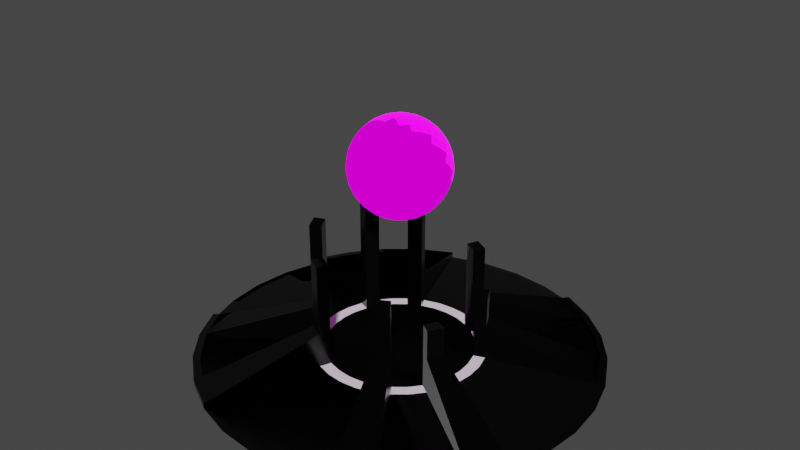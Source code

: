 # Source: base.blend  (saved by Blender 2.82.7; exported with 4.5.12 LTS)
import bpy
from mathutils import Matrix  # noqa: F401  (used for matrix-valued properties, if any)

bpy.ops.wm.read_factory_settings(use_empty=True)
scene = bpy.context.scene
scene.name = 'Scene'

# ---- images (referenced by path relative to the original .blend; pixels are not part of the script)
import os
ASSET_DIR = os.environ.get("B2B_ASSET_DIR", "")  # directory of the original .blend (textures are referenced by path, not embedded)
HERE = os.path.dirname(os.path.abspath(__file__))  # packed textures are extracted next to this script under _unpacked/

def load_image(name, relpath, width, height, colorspace="sRGB"):
    """Load a texture the original file referenced (path relative to the .blend, or extracted next to this script)."""
    p = next((c for c in (os.path.join(HERE, relpath), os.path.join(ASSET_DIR, relpath)) if relpath and os.path.exists(c)), "")
    if p:
        img = bpy.data.images.load(p, check_existing=True)
        img.name = name
    else:  # same state as the original file: an image datablock whose file is absent (Cycles renders it pink)
        img = bpy.data.images.new(name, width, height)
        img.source = "FILE"
        img.filepath = "//" + (relpath or name)
    img.colorspace_settings.name = colorspace
    return img
img_rsz_albedo_jpg = load_image('rsz_albedo.jpg', 'stone_wall/rsz_albedo.jpg', 1024, 1024, 'sRGB')
img_rsz_ambient_occlusion_jpg = load_image('rsz_ambient_occlusion.jpg', 'stone_wall/rsz_ambient_occlusion.jpg', 1024, 1024, 'Non-Color')
img_rsz_roughness_jpg = load_image('rsz_roughness.jpg', 'stone_wall/rsz_roughness.jpg', 1024, 1024, 'Non-Color')
img_rsz_normal_jpg = load_image('rsz_normal.jpg', 'stone_wall/rsz_normal.jpg', 1024, 1024, 'Non-Color')
img_rsz_albedo_jpg_001 = load_image('rsz_albedo.jpg.001', 'damaged_wall/rsz_albedo.jpg', 1024, 1024, 'sRGB')
img_rsz_ambient_occlusion_jpg_001 = load_image('rsz_ambient_occlusion.jpg.001', 'damaged_wall/rsz_ambient_occlusion.jpg', 1024, 1024, 'Non-Color')
img_rsz_roughness_jpg_001 = load_image('rsz_roughness.jpg.001', 'damaged_wall/rsz_roughness.jpg', 1024, 1024, 'Non-Color')
img_rsz_normal_jpg_001 = load_image('rsz_normal.jpg.001', 'damaged_wall/rsz_normal.jpg', 1024, 1024, 'Non-Color')
img_albedo_jpg = load_image('Albedo.jpg', 'lava/Albedo.jpg', 1024, 1024, 'sRGB')
img_emissive_jpg = load_image('Emissive.jpg', 'lava/Emissive.jpg', 1024, 1024, 'Non-Color')
img_ambient_occlusion_jpg = load_image('Ambient Occlusion.jpg', 'lava/Ambient Occlusion.jpg', 1024, 1024, 'Non-Color')
img_roughness_jpg = load_image('Roughness.jpg', 'lava/Roughness.jpg', 1024, 1024, 'Non-Color')
img_normal_jpg = load_image('Normal.jpg', 'lava/Normal.jpg', 1024, 1024, 'Non-Color')

# ---- materials (node trees are filled in below, after node groups)
mat_mat_stone_wall = bpy.data.materials.new('Mat Stone Wall')
mat_mat_stone_wall.use_transparent_shadow = False
mat_mat_damaged_wall = bpy.data.materials.new('Mat Damaged Wall')
mat_mat_damaged_wall.use_transparent_shadow = False
mat_mat_sphere_shine = bpy.data.materials.new('Mat Sphere Shine')
mat_mat_sphere_shine.use_transparent_shadow = False

# ---- material node trees
mat_mat_stone_wall.use_nodes = True; mat_mat_stone_wall.node_tree.nodes.clear()
_N = mat_mat_stone_wall.node_tree.nodes; _L = mat_mat_stone_wall.node_tree.links
n0 = _N.new('ShaderNodeOutputMaterial'); n0.name = 'Material Output'; n0.location = (300, 300)
n1 = _N.new('ShaderNodeTexImage'); n1.name = 'Image Texture'; n1.location = (-704, 309)
n1.image = img_rsz_albedo_jpg
n2 = _N.new('ShaderNodeUVMap'); n2.name = 'UV Map'; n2.location = (-973, 303)
n2.uv_map = 'UVMap'
n3 = _N.new('ShaderNodeTexImage'); n3.name = 'Image Texture.002'; n3.location = (-691, 27)
n3.image = img_rsz_ambient_occlusion_jpg
n4 = _N.new('ShaderNodeBsdfPrincipled'); n4.name = 'Principled BSDF'; n4.location = (10, 300)
n4.distribution = 'GGX'
n4.subsurface_method = 'BURLEY'
n4.inputs[3].default_value = 1.45
n4.inputs[27].default_value = (0.0, 0.0, 0.0, 1.0)
n4.inputs[28].default_value = 1.0
n5 = _N.new('ShaderNodeTexImage'); n5.name = 'Image Texture.003'; n5.location = (-689, -288)
n5.image = img_rsz_roughness_jpg
n6 = _N.new('ShaderNodeTexImage'); n6.name = 'Image Texture.001'; n6.location = (-973, -692)
n6.image = img_rsz_normal_jpg
n7 = _N.new('ShaderNodeNormalMap'); n7.name = 'Normal Map'; n7.location = (-582, -637)
n7.uv_map = 'UVMap'
n7.inputs[0].default_value = 3.0
n8 = _N.new('ShaderNodeDisplacement'); n8.name = 'Displacement'; n8.location = (-255, -437)
n8.inputs[2].default_value = 1.0
_L.new(n4.outputs[0], n0.inputs[0])
_L.new(n2.outputs[0], n1.inputs[0])
_L.new(n1.outputs[0], n4.inputs[0])
_L.new(n2.outputs[0], n6.inputs[0])
_L.new(n6.outputs[0], n7.inputs[1])
_L.new(n7.outputs[0], n8.inputs[3])
_L.new(n2.outputs[0], n3.inputs[0])
_L.new(n3.outputs[0], n4.inputs[13])
_L.new(n2.outputs[0], n5.inputs[0])
_L.new(n5.outputs[0], n4.inputs[2])
_L.new(n8.outputs[0], n4.inputs[5])
n0.is_active_output = True
mat_mat_damaged_wall.use_nodes = True; mat_mat_damaged_wall.node_tree.nodes.clear()
_N = mat_mat_damaged_wall.node_tree.nodes; _L = mat_mat_damaged_wall.node_tree.links
n0 = _N.new('ShaderNodeOutputMaterial'); n0.name = 'Material Output'; n0.location = (29, 103)
n1 = _N.new('ShaderNodeTexImage'); n1.name = 'Image Texture'; n1.location = (-975, 111)
n1.image = img_rsz_albedo_jpg_001
n2 = _N.new('ShaderNodeTexImage'); n2.name = 'Image Texture.002'; n2.location = (-962, -170)
n2.image = img_rsz_ambient_occlusion_jpg_001
n3 = _N.new('ShaderNodeBsdfPrincipled'); n3.name = 'Principled BSDF'; n3.location = (-261, 103)
n3.distribution = 'GGX'
n3.subsurface_method = 'BURLEY'
n3.inputs[3].default_value = 1.45
n3.inputs[27].default_value = (0.0, 0.0, 0.0, 1.0)
n3.inputs[28].default_value = 1.0
n4 = _N.new('ShaderNodeTexImage'); n4.name = 'Image Texture.003'; n4.location = (-960, -485)
n4.image = img_rsz_roughness_jpg_001
n5 = _N.new('ShaderNodeTexImage'); n5.name = 'Image Texture.001'; n5.location = (-1244, -889)
n5.image = img_rsz_normal_jpg_001
n6 = _N.new('ShaderNodeNormalMap'); n6.name = 'Normal Map'; n6.location = (-854, -834)
n6.uv_map = 'UVMap'
n6.inputs[0].default_value = 3.0
n7 = _N.new('ShaderNodeDisplacement'); n7.name = 'Displacement'; n7.location = (-526, -634)
n7.inputs[2].default_value = 1.0
n8 = _N.new('ShaderNodeUVMap'); n8.name = 'UV Map'; n8.location = (-1733, -223)
n8.uv_map = 'UVMap'
_L.new(n3.outputs[0], n0.inputs[0])
_L.new(n8.outputs[0], n1.inputs[0])
_L.new(n1.outputs[0], n3.inputs[0])
_L.new(n8.outputs[0], n5.inputs[0])
_L.new(n5.outputs[0], n6.inputs[1])
_L.new(n6.outputs[0], n7.inputs[3])
_L.new(n8.outputs[0], n2.inputs[0])
_L.new(n2.outputs[0], n3.inputs[13])
_L.new(n8.outputs[0], n4.inputs[0])
_L.new(n4.outputs[0], n3.inputs[2])
_L.new(n7.outputs[0], n3.inputs[5])
n0.is_active_output = True
mat_mat_sphere_shine.use_nodes = True; mat_mat_sphere_shine.node_tree.nodes.clear()
_N = mat_mat_sphere_shine.node_tree.nodes; _L = mat_mat_sphere_shine.node_tree.links
n0 = _N.new('ShaderNodeOutputMaterial'); n0.name = 'Material Output'; n0.location = (300, 300)
n1 = _N.new('ShaderNodeTexImage'); n1.name = 'Image Texture'; n1.location = (-624, 779)
n1.image = img_albedo_jpg
n2 = _N.new('ShaderNodeUVMap'); n2.name = 'UV Map'; n2.location = (-1507, 261)
n2.uv_map = 'UVMap'
n3 = _N.new('ShaderNodeTexImage'); n3.name = 'Image Texture.003'; n3.location = (-954, -15)
n3.image = img_emissive_jpg
n4 = _N.new('ShaderNodeTexImage'); n4.name = 'Image Texture.001'; n4.location = (-849, 416)
n4.image = img_ambient_occlusion_jpg
n5 = _N.new('ShaderNodeTexImage'); n5.name = 'Image Texture.002'; n5.location = (-504, 230)
n5.image = img_roughness_jpg
n6 = _N.new('ShaderNodeBsdfPrincipled'); n6.name = 'Principled BSDF'; n6.location = (53, 300)
n6.width = 197
n6.distribution = 'GGX'
n6.subsurface_method = 'BURLEY'
n6.inputs[3].default_value = 1.45
n6.inputs[18].default_value = 1.0
n6.inputs[28].default_value = 1.0
n7 = _N.new('ShaderNodeDisplacement'); n7.name = 'Displacement'; n7.location = (-298, -246)
n7.inputs[0].default_value = 0.1
n7.inputs[1].default_value = 1.0
n7.inputs[2].default_value = 1.0
n8 = _N.new('ShaderNodeTexImage'); n8.name = 'Image Texture.005'; n8.location = (-958, -300)
n8.image = img_normal_jpg
n9 = _N.new('ShaderNodeNormalMap'); n9.name = 'Normal Map.001'; n9.location = (-582, -318)
n9.space = 'OBJECT'
n9.uv_map = 'UVMap'
_L.new(n6.outputs[0], n0.inputs[0])
_L.new(n2.outputs[0], n1.inputs[0])
_L.new(n1.outputs[0], n6.inputs[0])
_L.new(n2.outputs[0], n4.inputs[0])
_L.new(n2.outputs[0], n5.inputs[0])
_L.new(n2.outputs[0], n3.inputs[0])
_L.new(n2.outputs[0], n8.inputs[0])
_L.new(n5.outputs[0], n6.inputs[2])
_L.new(n8.outputs[0], n9.inputs[1])
_L.new(n7.outputs[0], n6.inputs[5])
_L.new(n3.outputs[0], n6.inputs[27])
_L.new(n9.outputs[0], n7.inputs[3])
n0.is_active_output = True

# ---- world
world_world = bpy.data.worlds.new('World'); scene.world = world_world
world_world.use_nodes = True; world_world.node_tree.nodes.clear()
_N = world_world.node_tree.nodes; _L = world_world.node_tree.links
n0 = _N.new('ShaderNodeOutputWorld'); n0.name = 'World Output'; n0.location = (300, 300)
n1 = _N.new('ShaderNodeBackground'); n1.name = 'Background'; n1.location = (10, 300)
n1.inputs[0].default_value = (0.05088, 0.05088, 0.05088, 1.0)
_L.new(n1.outputs[0], n0.inputs[0])
n0.is_active_output = True
world_world.color = (0.05088, 0.05088, 0.05088)
world_world.use_sun_shadow = False
world_world.sun_shadow_jitter_overblur = 0.0

# ---- meshes
me_root = bpy.data.meshes.new('Root')
me_root.from_pydata([(0.0, 2.632, -0.06571), (1.656e-07, 1.118, 0.05854), (0.5135, 2.582, -0.06571), (0.2181, 1.097, 0.05854), (1.007, 2.432, -0.06571), (0.4279, 1.033, 0.05854), (1.462, 2.189, -0.06571), (0.6212, 0.9296, 0.05854), (1.861, 1.861, -0.06571), (0.7906, 0.7906, 0.05854), (2.189, 1.462, -0.06571), (0.9296, 0.6212, 0.05854), (2.432, 1.007, -0.06571), (1.033, 0.4279, 0.05854), (2.582, 0.5135, -0.06571), (1.097, 0.2181, 0.05854), (2.632, 1.987e-07, -0.06571), (1.118, 5.551e-07, 0.05854), (2.582, -0.5135, -0.06571), (1.097, -0.2181, 0.05854), (2.432, -1.007, -0.06571), (1.033, -0.4279, 0.05854), (2.189, -1.462, -0.06571), (0.9296, -0.6212, 0.05854), (1.861, -1.861, -0.06571), (0.7906, -0.7906, 0.05854), (1.462, -2.189, -0.06571), (0.6212, -0.9296, 0.05854), (1.007, -2.432, -0.06571), (0.4279, -1.033, 0.05854), (0.5135, -2.582, -0.06571), (0.2181, -1.097, 0.05854), (-8.577e-07, -2.632, -0.06571), (-1.987e-07, -1.118, 0.05854), (-0.5135, -2.582, -0.06571), (-0.2181, -1.097, 0.05854), (-1.007, -2.432, -0.06571), (-0.4279, -1.033, 0.05854), (-1.462, -2.189, -0.06571), (-0.6212, -0.9296, 0.05854), (-1.861, -1.861, -0.06571), (-0.7906, -0.7906, 0.05854), (-2.189, -1.462, -0.06571), (-0.9296, -0.6212, 0.05854), (-2.432, -1.007, -0.06571), (-1.033, -0.4279, 0.05854), (-2.582, -0.5135, -0.06571), (-1.097, -0.2181, 0.05854), (-2.632, 2.542e-06, -0.06571), (-1.118, 1.55e-06, 0.05854), (-2.582, 0.5135, -0.06571), (-1.097, 0.2181, 0.05854), (-2.432, 1.007, -0.06571), (-1.033, 0.4279, 0.05854), (-2.189, 1.462, -0.06571), (-0.9296, 0.6212, 0.05854), (-1.861, 1.861, -0.06571), (-0.7906, 0.7906, 0.05854), (-1.462, 2.189, -0.06571), (-0.6212, 0.9296, 0.05854), (-1.007, 2.432, -0.06571), (-0.4279, 1.033, 0.05854), (-0.5135, 2.582, -0.06571), (-0.2181, 1.097, 0.05854), (0.1884, 0.9472, 0.05854), (1.837e-07, 0.9658, 0.05854), (0.3696, 0.8922, 0.05854), (0.5365, 0.803, 0.05854), (0.6829, 0.6829, 0.05854), (0.803, 0.5365, 0.05854), (0.8922, 0.3696, 0.05854), (0.9472, 0.1884, 0.05854), (0.9658, 5.893e-07, 0.05854), (0.9472, -0.1884, 0.05854), (0.8922, -0.3696, 0.05854), (0.803, -0.5365, 0.05854), (0.6829, -0.6829, 0.05854), (0.5365, -0.803, 0.05854), (0.3696, -0.8922, 0.05854), (0.1884, -0.9472, 0.05854), (-1.309e-07, -0.9658, 0.05854), (-0.1884, -0.9472, 0.05854), (-0.3696, -0.8922, 0.05854), (-0.5365, -0.803, 0.05854), (-0.6829, -0.6829, 0.05854), (-0.803, -0.5365, 0.05854), (-0.8922, -0.3696, 0.05854), (-0.9472, -0.1884, 0.05854), (-0.9658, 1.449e-06, 0.05854), (-0.9472, 0.1884, 0.05854), (-0.8922, 0.3696, 0.05854), (-0.803, 0.5365, 0.05854), (-0.6829, 0.6829, 0.05854), (-0.5365, 0.803, 0.05854), (-0.3696, 0.8922, 0.05854), (-0.1884, 0.9472, 0.05854), (1.104e-08, 2.535, -0.05093), (0.4945, 2.486, -0.05093), (0.97, 2.342, -0.05093), (1.408, 2.107, -0.05093), (1.792, 1.792, -0.05093), (2.107, 1.408, -0.05093), (2.342, 0.97, -0.05093), (2.486, 0.4945, -0.05093), (2.535, 2.228e-07, -0.05093), (2.486, -0.4945, -0.05093), (2.342, -0.97, -0.05093), (2.107, -1.408, -0.05093), (1.792, -1.792, -0.05093), (1.408, -2.107, -0.05093), (0.97, -2.342, -0.05093), (0.4945, -2.486, -0.05093), (-8.149e-07, -2.535, -0.05093), (-0.4945, -2.486, -0.05093), (-0.97, -2.342, -0.05093), (-1.408, -2.107, -0.05093), (-1.792, -1.792, -0.05093), (-2.107, -1.408, -0.05093), (-2.342, -0.97, -0.05093), (-2.486, -0.4945, -0.05093), (-2.535, 2.479e-06, -0.05093), (-2.486, 0.4945, -0.05093), (-2.342, 0.97, -0.05093), (-2.107, 1.408, -0.05093), (-1.792, 1.792, -0.05093), (-1.408, 2.107, -0.05093), (-0.97, 2.342, -0.05093), (-0.4945, 2.486, -0.05093), (0.97, 2.342, 0.02828), (1.007, 2.432, 0.0135), (1.462, 2.189, 0.0135), (0.6212, 0.9296, 0.5201), (0.4279, 1.033, 0.5201), (1.408, 2.107, 0.02828), (1.861, 1.861, 0.0135), (1.792, 1.792, 0.02828), (2.189, 1.462, 0.0135), (2.107, 1.408, 0.02828), (2.432, 1.007, 0.0135), (1.033, 0.4279, 0.5201), (0.9296, 0.6212, 0.5201), (2.342, 0.97, 0.02828), (2.342, -0.97, 0.02828), (2.432, -1.007, 0.0135), (2.189, -1.462, 0.0135), (0.9296, -0.6212, 0.5201), (1.033, -0.4279, 0.5201), (2.107, -1.408, 0.02828), (1.861, -1.861, 0.0135), (1.792, -1.792, 0.02828), (1.462, -2.189, 0.0135), (1.408, -2.107, 0.02828), (1.007, -2.432, 0.0135), (0.4279, -1.033, 0.5201), (0.6212, -0.9296, 0.5201), (0.97, -2.342, 0.02828), (-0.97, -2.342, 0.02828), (-1.007, -2.432, 0.0135), (-1.462, -2.189, 0.0135), (-0.6212, -0.9296, 0.5201), (-0.4279, -1.033, 0.5201), (-1.408, -2.107, 0.02828), (-1.861, -1.861, 0.0135), (-1.792, -1.792, 0.02828), (-2.189, -1.462, 0.0135), (-2.107, -1.408, 0.02828), (-2.432, -1.007, 0.0135), (-1.033, -0.4279, 0.5201), (-0.9296, -0.6212, 0.5201), (-2.342, -0.97, 0.02828), (-2.342, 0.97, 0.02828), (-2.432, 1.007, 0.0135), (-2.189, 1.462, 0.0135), (-0.9296, 0.6212, 0.5201), (-1.033, 0.4279, 0.5201), (-2.107, 1.408, 0.02828), (-1.861, 1.861, 0.0135), (-1.792, 1.792, 0.02828), (-1.462, 2.189, 0.0135), (-1.408, 2.107, 0.02828), (-1.007, 2.432, 0.0135), (-0.4279, 1.033, 0.5201), (-0.6212, 0.9296, 0.5201), (-0.97, 2.342, 0.02828), (0.5365, 0.803, 0.5201), (0.3696, 0.8922, 0.5201), (0.8922, 0.3696, 0.5201), (0.803, 0.5365, 0.5201), (0.803, -0.5365, 0.5201), (0.8922, -0.3696, 0.5201), (0.3696, -0.8922, 0.5201), (0.5365, -0.803, 0.5201), (-0.5365, -0.803, 0.5201), (-0.3696, -0.8922, 0.5201), (-0.8922, -0.3696, 0.5201), (-0.803, -0.5365, 0.5201), (-0.803, 0.5365, 0.5201), (-0.8922, 0.3696, 0.5201), (-0.3696, 0.8922, 0.5201), (-0.5365, 0.803, 0.5201), (0.6212, 0.9296, 1.264), (0.4279, 1.033, 1.264), (1.033, 0.4279, 0.9159), (0.9296, 0.6212, 0.9159), (0.9296, -0.6212, 0.9159), (1.033, -0.4279, 0.9159), (0.4279, -1.033, 1.264), (0.6212, -0.9296, 1.264), (-0.6212, -0.9296, 1.454), (-0.4279, -1.033, 1.454), (-1.033, -0.4279, 1.696), (-0.9296, -0.6212, 1.696), (-0.9296, 0.6212, 1.696), (-1.033, 0.4279, 1.696), (-0.4279, 1.033, 1.454), (-0.6212, 0.9296, 1.454), (0.5365, 0.803, 1.264), (0.3696, 0.8922, 1.264), (0.8922, 0.3696, 0.9159), (0.803, 0.5365, 0.9159), (0.803, -0.5365, 0.9159), (0.8922, -0.3696, 0.9159), (0.3696, -0.8922, 1.264), (0.5365, -0.803, 1.264), (-0.5365, -0.803, 1.454), (-0.3696, -0.8922, 1.454), (-0.8922, -0.3696, 1.696), (-0.803, -0.5365, 1.696), (-0.803, 0.5365, 1.696), (-0.8922, 0.3696, 1.696), (-0.3696, 0.8922, 1.454), (-0.5365, 0.803, 1.454)], [], [(96, 1, 3, 97), (97, 3, 5, 98), (123, 124, 177, 175), (99, 7, 9, 100), (100, 9, 11, 101), (85, 86, 194, 195), (102, 13, 15, 103), (103, 15, 17, 104), (104, 17, 19, 105), (105, 19, 21, 106), (91, 55, 173, 196), (107, 23, 25, 108), (108, 25, 27, 109), (44, 42, 164, 166), (110, 29, 31, 111), (111, 31, 33, 112), (112, 33, 35, 113), (113, 35, 37, 114), (124, 125, 179, 177), (115, 39, 41, 116), (116, 41, 43, 117), (126, 60, 180, 183), (118, 45, 47, 119), (119, 47, 49, 120), (120, 49, 51, 121), (121, 51, 53, 122), (37, 82, 193, 160), (123, 55, 57, 124), (124, 57, 59, 125), (26, 24, 148, 150), (35, 33, 80, 81), (126, 61, 63, 127), (127, 63, 1, 96), (0, 2, 4, 6, 8, 10, 12, 14, 16, 18, 20, 22, 24, 26, 28, 30, 32, 34, 36, 38, 40, 42, 44, 46, 48, 50, 52, 54, 56, 58, 60, 62), (64, 65, 95, 94, 93, 92, 91, 90, 89, 88, 87, 86, 85, 84, 83, 82, 81, 80, 79, 78, 77, 76, 75, 74, 73, 72, 71, 70, 69, 68, 67, 66), (53, 51, 89, 90), (9, 7, 67, 68), (27, 25, 76, 77), (99, 100, 135, 133), (63, 61, 94, 95), (19, 17, 72, 73), (37, 35, 81, 82), (8, 6, 130, 134), (11, 9, 68, 69), (60, 58, 178, 180), (47, 45, 86, 87), (3, 1, 65, 64), (1, 63, 95, 65), (21, 19, 73, 74), (100, 101, 137, 135), (57, 55, 91, 92), (82, 83, 192, 193), (31, 29, 78, 79), (49, 47, 87, 88), (5, 3, 64, 66), (13, 102, 141, 139), (41, 39, 83, 84), (59, 57, 92, 93), (15, 13, 70, 71), (33, 31, 79, 80), (51, 49, 88, 89), (42, 40, 162, 164), (25, 23, 75, 76), (43, 41, 84, 85), (101, 11, 140, 137), (17, 15, 71, 72), (62, 127, 96, 0), (60, 126, 127, 62), (24, 22, 144, 148), (94, 61, 181, 198), (6, 4, 129, 130), (61, 126, 183, 181), (50, 121, 122, 52), (48, 120, 121, 50), (46, 119, 120, 48), (44, 118, 119, 46), (58, 56, 176, 178), (86, 45, 167, 194), (4, 98, 128, 129), (7, 99, 133, 131), (34, 113, 114, 36), (32, 112, 113, 34), (30, 111, 112, 32), (28, 110, 111, 30), (40, 38, 158, 162), (125, 59, 182, 179), (43, 85, 195, 168), (98, 5, 132, 128), (18, 105, 106, 20), (16, 104, 105, 18), (14, 103, 104, 16), (12, 102, 103, 14), (22, 20, 143, 144), (77, 78, 190, 191), (27, 77, 191, 154), (20, 106, 142, 143), (2, 97, 98, 4), (0, 96, 97, 2), (128, 132, 131, 133), (137, 140, 139, 141), (142, 146, 145, 147), (151, 154, 153, 155), (156, 160, 159, 161), (165, 168, 167, 169), (170, 174, 173, 175), (179, 182, 181, 183), (145, 146, 205, 204), (184, 131, 200, 216), (188, 145, 204, 220), (174, 197, 229, 213), (132, 185, 217, 201), (199, 198, 230, 231), (159, 160, 209, 208), (186, 139, 202, 218), (178, 179, 183, 180), (176, 177, 179, 178), (172, 175, 177, 176), (171, 170, 175, 172), (164, 165, 169, 166), (162, 163, 165, 164), (158, 161, 163, 162), (157, 156, 161, 158), (150, 151, 155, 152), (148, 149, 151, 150), (144, 147, 149, 148), (143, 142, 147, 144), (136, 137, 141, 138), (134, 135, 137, 136), (130, 133, 135, 134), (129, 128, 133, 130), (106, 21, 146, 142), (10, 8, 134, 136), (11, 69, 187, 140), (118, 44, 166, 169), (23, 107, 147, 145), (28, 26, 150, 152), (78, 29, 153, 190), (109, 27, 154, 151), (110, 28, 152, 155), (12, 10, 136, 138), (29, 110, 155, 153), (90, 91, 196, 197), (102, 12, 138, 141), (21, 74, 189, 146), (83, 39, 159, 192), (66, 67, 184, 185), (116, 117, 165, 163), (93, 94, 198, 199), (115, 116, 163, 161), (114, 37, 160, 156), (70, 13, 139, 186), (39, 115, 161, 159), (69, 70, 186, 187), (117, 43, 168, 165), (5, 66, 185, 132), (45, 118, 169, 167), (75, 23, 145, 188), (52, 122, 170, 171), (53, 90, 197, 174), (54, 52, 171, 172), (59, 93, 199, 182), (67, 7, 131, 184), (74, 75, 188, 189), (108, 109, 151, 149), (36, 114, 156, 157), (107, 108, 149, 147), (122, 53, 174, 170), (38, 36, 157, 158), (56, 54, 172, 176), (55, 123, 175, 173), (210, 211, 227, 226), (212, 213, 229, 228), (206, 207, 223, 222), (208, 209, 225, 224), (202, 203, 219, 218), (204, 205, 221, 220), (200, 201, 217, 216), (214, 215, 231, 230), (182, 199, 231, 215), (154, 191, 223, 207), (168, 195, 227, 211), (181, 182, 215, 214), (131, 132, 201, 200), (194, 167, 210, 226), (198, 181, 214, 230), (185, 184, 216, 217), (167, 168, 211, 210), (160, 193, 225, 209), (187, 186, 218, 219), (196, 173, 212, 228), (189, 188, 220, 221), (140, 187, 219, 203), (153, 154, 207, 206), (191, 190, 222, 223), (190, 153, 206, 222), (193, 192, 224, 225), (173, 174, 213, 212), (146, 189, 221, 205), (195, 194, 226, 227), (139, 140, 203, 202), (192, 159, 208, 224), (197, 196, 228, 229)])
me_root.polygons.foreach_set('material_index', [0, 0, 1, 0, 0, 1, 0, 0, 0, 0, 1, 0, 0, 1, 0, 0, 0, 0, 1, 0, 0, 1, 0, 0, 0, 0, 1, 0, 0, 1, 2, 0, 0, 1, 0, 2, 2, 2, 1, 2, 2, 2, 1, 2, 1, 2, 2, 2, 2, 1, 2, 1, 2, 2, 2, 1, 2, 2, 2, 2, 2, 1, 2, 2, 1, 2, 0, 0, 1, 1, 1, 1, 0, 0, 0, 0, 1, 1, 1, 1, 0, 0, 0, 0, 1, 1, 1, 1, 0, 0, 0, 0, 1, 1, 1, 1, 0, 0, 1, 1, 1, 1, 1, 1, 1, 1, 1, 1, 1, 1, 1, 1, 1, 1, 1, 1, 1, 1, 1, 1, 1, 1, 1, 1, 1, 1, 1, 1, 1, 1, 1, 1, 1, 1, 1, 1, 1, 1, 1, 1, 1, 1, 1, 1, 1, 1, 1, 1, 1, 1, 1, 1, 1, 1, 1, 1, 1, 1, 1, 1, 1, 1, 1, 1, 1, 1, 1, 1, 1, 1, 1, 1, 1, 1, 1, 1, 1, 1, 1, 1, 1, 1, 1, 1, 1, 1, 1, 1, 1, 1, 1, 1, 1, 1, 1, 1, 1, 1, 1, 1, 1, 1])
_uv = me_root.uv_layers.new(name='UVMap')
_uv.uv.foreach_set('vector', [0.1387, 0.4976, 0.872, 0.4976, 0.8831, 0.6034, 0.164, 0.7373, 0.164, 0.7373, 0.8831, 0.6034, 0.9161, 0.705, 0.2386, 0.9679, 2.875, -1.896, 2.875, -0.4616, 2.639, -0.4616, 2.639, -1.896, 0.8626, 0.03942, 0.6595, 0.9959, 0.4992, 0.9811, 0.4992, 0.005896, 0.4992, 0.005896, 0.4992, 0.9811, 0.3388, 0.9959, 0.1357, 0.03942, -1.655, -1.888, -1.132, -1.888, -1.132, -0.6062, -1.655, -0.6062, 0.2407, 0.02869, 0.9181, 0.2915, 0.8852, 0.3932, 0.166, 0.2592, 0.166, 0.2592, 0.8852, 0.3932, 0.8741, 0.499, 0.1408, 0.499, 0.1408, 0.499, 0.8741, 0.499, 0.8852, 0.6047, 0.166, 0.7387, 0.166, 0.7387, 0.8852, 0.6047, 0.9181, 0.7064, 0.2407, 0.9692, -1.075, -1.587, -0.6899, -1.587, -0.6899, -0.3051, -1.075, -0.3051, 0.8636, 0.04046, 0.6605, 0.997, 0.5001, 0.9822, 0.5001, 0.00693, 0.5001, 0.00693, 0.5001, 0.9822, 0.3398, 0.997, 0.1367, 0.04046, 1.829, -1.932, 1.829, -0.8025, 1.648, -0.8025, 1.648, -1.932, 0.2405, 0.0291, 0.9179, 0.2919, 0.885, 0.3936, 0.1658, 0.2596, 0.1658, 0.2596, 0.885, 0.3936, 0.8739, 0.4994, 0.1406, 0.4994, 0.1406, 0.4994, 0.8739, 0.4994, 0.885, 0.6051, 0.1658, 0.7391, 0.1658, 0.7391, 0.885, 0.6051, 0.9179, 0.7068, 0.2405, 0.9696, 2.875, -0.4616, 2.875, 1.017, 2.639, 1.017, 2.639, -0.4616, 0.8633, 0.03818, 0.6602, 0.9947, 0.4999, 0.9799, 0.4999, 0.004648, 0.4999, 0.004648, 0.4999, 0.9799, 0.3395, 0.9947, 0.1364, 0.03818, 2.67, 2.689, 2.691, 2.955, 2.475, 2.938, 2.455, 2.673, 0.2402, 0.02859, 0.9177, 0.2914, 0.8847, 0.3931, 0.1655, 0.2591, 0.1655, 0.2591, 0.8847, 0.3931, 0.8736, 0.4988, 0.1403, 0.4988, 0.1403, 0.4988, 0.8736, 0.4988, 0.8847, 0.6046, 0.1655, 0.7386, 0.1655, 0.7386, 0.8847, 0.6046, 0.9177, 0.7063, 0.2402, 0.9691, -0.4801, 0.6407, -0.7011, 0.4417, 0.003065, -0.3436, 0.2241, -0.1446, 0.863, 0.04066, 0.6599, 0.9972, 0.4995, 0.9824, 0.4995, 0.007134, 0.4995, 0.007134, 0.4995, 0.9824, 0.3392, 0.9972, 0.1361, 0.04066, 2.52, 1.641, 2.52, 0.4151, 2.708, 0.4151, 2.708, 1.641, 2.714, 2.262, 2.558, 2.262, 2.558, 2.414, 2.714, 2.414, 0.2386, 0.02735, 0.9161, 0.2902, 0.8831, 0.3919, 0.164, 0.2579, 0.164, 0.2579, 0.8831, 0.3919, 0.872, 0.4976, 0.1387, 0.4976, -2.643, 1.113, -2.942, 0.6767, -3.147, 0.1915, -3.252, -0.3235, -3.252, -0.8486, -3.147, -1.364, -2.942, -1.849, -2.643, -2.285, -2.263, -2.657, -1.817, -2.949, -1.321, -3.15, -0.7939, -3.252, -0.2568, -3.252, 0.27, -3.15, 0.7662, -2.949, 1.213, -2.657, 1.593, -2.285, 1.891, -1.849, 2.097, -1.364, 2.201, -0.8487, 2.201, -0.3235, 2.097, 0.1915, 1.891, 0.6767, 1.593, 1.113, 1.213, 1.485, 0.7662, 1.776, 0.27, 1.977, -0.2568, 2.08, -0.7939, 2.08, -1.321, 1.977, -1.817, 1.776, -2.263, 1.485, 0.1762, 0.1158, 0.2588, 0.06407, 0.3506, 0.02846, 0.4481, 0.0103, 0.5474, 0.0103, 0.6449, 0.02846, 0.7367, 0.06407, 0.8193, 0.1158, 0.8895, 0.1816, 0.9447, 0.259, 0.9827, 0.3449, 1.002, 0.4362, 1.002, 0.5293, 0.9828, 0.6205, 0.9447, 0.7065, 0.8895, 0.7839, 0.8193, 0.8497, 0.7367, 0.9014, 0.6449, 0.937, 0.5474, 0.9552, 0.4481, 0.9552, 0.3506, 0.937, 0.2588, 0.9014, 0.1762, 0.8497, 0.1059, 0.7839, 0.05073, 0.7065, 0.01271, 0.6205, -0.006674, 0.5293, -0.006674, 0.4362, 0.01271, 0.3449, 0.05073, 0.259, 0.1059, 0.1816, 2.885, 2.095, 2.729, 2.095, 2.729, 2.247, 2.885, 2.247, 2.714, 2.095, 2.558, 2.095, 2.558, 2.247, 2.714, 2.247, 3.227, 2.262, 3.071, 2.262, 3.071, 2.414, 3.227, 2.414, 0.282, 2.922, 0.282, 0.4817, 0.6722, 0.4817, 0.6722, 2.922, 3.056, 2.262, 2.9, 2.262, 2.9, 2.414, 3.056, 2.414, 3.227, 2.095, 3.071, 2.095, 3.071, 2.247, 3.227, 2.247, 3.056, 2.095, 2.9, 2.095, 2.9, 2.247, 3.056, 2.247, 2.897, 0.5624, 2.897, 1.728, 2.708, 1.728, 2.708, 0.5624, 2.885, 2.596, 2.729, 2.596, 2.729, 2.748, 2.885, 2.748, 2.332, 2.902, 2.332, 1.704, 2.52, 1.704, 2.52, 2.902, 2.714, 2.596, 2.558, 2.596, 2.558, 2.748, 2.714, 2.748, 2.885, 2.429, 2.729, 2.429, 2.729, 2.581, 2.885, 2.581, 2.714, 2.429, 2.558, 2.429, 2.558, 2.581, 2.714, 2.581, 3.227, 2.596, 3.071, 2.596, 3.071, 2.748, 3.227, 2.748, 0.282, 0.4817, 0.282, -1.959, 0.6722, -1.959, 0.6722, 0.4817, 3.056, 2.596, 2.9, 2.596, 2.9, 2.748, 3.056, 2.748, 0.0424, 2.421, -0.4725, 2.421, -0.4725, 0.9736, 0.0424, 0.9736, 3.227, 2.429, 3.071, 2.429, 3.071, 2.581, 3.227, 2.581, 3.056, 2.429, 2.9, 2.429, 2.9, 2.581, 3.056, 2.581, 1.176, 2.93, 1.02, 2.93, 1.02, 3.082, 1.176, 3.082, 2.305, -1.374, 2.314, 1.912, 2.127, 1.898, 1.212, -1.458, 1.005, 2.93, 0.8493, 2.93, 0.8493, 3.082, 1.005, 3.082, 1.176, 2.763, 1.02, 2.763, 1.02, 2.915, 1.176, 2.915, 1.005, 2.763, 0.8493, 2.763, 0.8493, 2.915, 1.005, 2.915, 1.518, 2.93, 1.362, 2.93, 1.362, 3.082, 1.518, 3.082, 1.347, 2.93, 1.191, 2.93, 1.191, 3.082, 1.347, 3.082, 1.829, -0.8025, 1.829, 0.3721, 1.648, 0.3721, 1.648, -0.8025, 1.518, 2.763, 1.362, 2.763, 1.362, 2.915, 1.518, 2.915, 1.347, 2.763, 1.191, 2.763, 1.191, 2.915, 1.347, 2.915, 2.923, -1.855, 2.892, 2.225, 1.563, 2.318, 2.694, -1.839, 1.176, 3.265, 1.02, 3.265, 1.02, 3.417, 1.176, 3.417, 0.1144, 0.2486, 0.164, 0.2579, 0.1387, 0.4976, 0.08826, 0.4976, 0.192, 0.009256, 0.2386, 0.02735, 0.164, 0.2579, 0.1144, 0.2486, 2.52, 0.4151, 2.52, -0.7744, 2.708, -0.7744, 2.708, 0.4151, 2.691, -1.556, 2.66, -1.146, 1.402, -1.241, 1.433, -1.651, 2.897, 1.728, 2.897, 2.795, 2.708, 2.795, 2.708, 1.728, 2.66, -1.146, 2.67, 2.689, 2.455, 2.673, 1.402, -1.241, 0.116, 0.7478, 0.1655, 0.7386, 0.2402, 0.9691, 0.1936, 0.9872, 0.08984, 0.4988, 0.1403, 0.4988, 0.1655, 0.7386, 0.116, 0.7478, 0.116, 0.2499, 0.1655, 0.2591, 0.1403, 0.4988, 0.08984, 0.4988, 0.1936, 0.01049, 0.2402, 0.02859, 0.1655, 0.2591, 0.116, 0.2499, 2.332, 1.704, 2.332, 0.4758, 2.52, 0.4758, 2.52, 1.704, -0.804, 0.4199, -0.5797, 0.228, 0.0318, 0.9454, -0.1924, 1.137, 2.269, -1.848, 2.247, -1.586, 2.013, -1.566, 2.035, -1.828, 1.629, -0.8909, 1.66, 2.986, 1.431, 2.969, 0.2953, -0.9902, 0.1163, 0.7483, 0.1658, 0.7391, 0.2405, 0.9696, 0.1938, 0.9877, 0.09011, 0.4994, 0.1406, 0.4994, 0.1658, 0.7391, 0.1163, 0.7483, 0.1163, 0.2504, 0.1658, 0.2596, 0.1406, 0.4994, 0.09011, 0.4994, 0.1938, 0.01101, 0.2405, 0.0291, 0.1658, 0.2596, 0.1163, 0.2504, 1.829, 0.3721, 1.829, 1.547, 1.648, 1.547, 1.648, 0.3721, 2.439, -1.836, 2.409, 2.228, 1.069, 2.324, 2.209, -1.82, 2.259, -1.654, 2.676, -1.654, 2.676, -0.3864, 2.259, -0.3864, 2.247, -1.586, 2.236, 2.19, 0.8721, 2.303, 2.013, -1.566, 0.1165, 0.7479, 0.166, 0.7387, 0.2407, 0.9692, 0.194, 0.9873, 0.09031, 0.499, 0.1408, 0.499, 0.166, 0.7387, 0.1165, 0.7479, 0.1165, 0.25, 0.166, 0.2592, 0.1408, 0.499, 0.09031, 0.499, 0.194, 0.0106, 0.2407, 0.02869, 0.166, 0.2592, 0.1165, 0.25, 2.52, -0.7744, 2.52, -1.881, 2.708, -1.881, 2.708, -0.7744, 2.195, 1.936, 1.66, 1.936, 1.66, 0.5957, 2.195, 0.5957, 2.888, 2.228, 2.92, 2.674, 1.57, 2.769, 1.539, 2.323, 2.009, -1.957, 1.984, -1.685, 1.718, -1.66, 1.743, -1.932, 0.1144, 0.7466, 0.164, 0.7373, 0.2386, 0.9679, 0.192, 0.986, 0.08826, 0.4976, 0.1387, 0.4976, 0.164, 0.7373, 0.1144, 0.7466, -0.7357, -1.901, 2.427, -0.5608, 2.272, -0.04795, -1.088, -0.738, -1.088, 1.681, 2.272, 1.019, 2.427, 1.532, -0.7357, 2.843, -0.617, -1.891, 2.549, -0.603, 2.395, -0.09263, -0.9673, -0.7337, -0.9673, 1.673, 2.395, 0.9689, 2.549, 1.479, -0.617, 2.83, -0.649, -1.764, 2.495, -0.4827, 2.344, 0.0175, -0.9922, -0.6296, -0.9922, 1.729, 2.344, 1.058, 2.495, 1.558, -0.649, 2.863, -0.7782, -1.883, 2.41, -0.5362, 2.256, -0.02651, -1.128, -0.7275, -1.128, 1.676, 2.256, 1.034, 2.41, 1.543, -0.7782, 2.831, 0.7474, -1.686, 2.941, -1.686, 2.941, 2.718, 0.7474, 2.718, 0.326, -1.404, 0.2953, -0.9902, -1.855, -1.15, -1.824, -1.564, 0.6617, -1.812, 0.6302, -1.368, -0.544, -1.452, -0.5125, -1.896, 0.136, 0.06308, -0.08503, -0.121, 1.45, -1.971, 1.671, -1.787, 0.8721, 2.303, 0.9056, 2.706, -1.292, 2.89, -1.326, 2.487, 2.209, -0.5584, 2.752, -0.5584, 2.752, 2.152, 2.209, 2.152, 0.2142, -1.79, 1.241, -1.79, 1.241, 2.788, 0.2142, 2.788, 1.239, -1.809, 1.212, -1.458, 0.2742, -1.53, 0.3011, -1.881, -1.361, 1.721, -1.128, 1.676, -0.7782, 2.831, -0.9972, 2.921, -1.483, 0.4733, -1.246, 0.4741, -1.128, 1.676, -1.361, 1.721, -1.361, -0.7746, -1.128, -0.7275, -1.246, 0.4741, -1.483, 0.4733, -0.9972, -1.975, -0.7782, -1.883, -1.128, -0.7275, -1.361, -0.7746, -1.221, 1.775, -0.9922, 1.729, -0.649, 2.863, -0.8643, 2.953, -1.341, 0.55, -1.108, 0.5497, -0.9922, 1.729, -1.221, 1.775, -1.221, -0.6747, -0.9922, -0.6296, -1.108, 0.5497, -1.341, 0.55, -0.8643, -1.852, -0.649, -1.764, -0.9922, -0.6296, -1.221, -0.6747, -1.199, 1.72, -0.9673, 1.673, -0.617, 2.83, -0.8355, 2.921, -1.322, 0.4705, -1.086, 0.4695, -0.9673, 1.673, -1.199, 1.72, -1.199, -0.779, -0.9673, -0.7337, -1.086, 0.4695, -1.322, 0.4705, -0.8355, -1.981, -0.617, -1.891, -0.9673, -0.7337, -1.199, -0.779, -1.32, 1.727, -1.088, 1.681, -0.7357, 2.843, -0.9547, 2.934, -1.444, 0.4708, -1.207, 0.4712, -1.088, 1.681, -1.32, 1.727, -1.32, -0.785, -1.088, -0.738, -1.207, 0.4712, -1.444, 0.4708, -0.9547, -1.993, -0.7357, -1.901, -1.088, -0.738, -1.32, -0.785, 1.984, -1.685, 1.971, 2.236, 0.4227, 2.378, 1.718, -1.66, 2.897, -0.6563, 2.897, 0.5624, 2.708, 0.5624, 2.708, -0.6563, 2.892, 2.225, 2.923, 2.661, 1.593, 2.755, 1.563, 2.318, 1.361, -1.727, 1.485, -1.873, 1.59, -1.75, 1.466, -1.604, 1.999, -1.27, 2.031, 2.882, 1.796, 2.866, 0.6302, -1.368, 2.52, 2.857, 2.52, 1.641, 2.708, 1.641, 2.708, 2.857, 2.912, -1.61, 2.879, -1.201, 1.541, -1.309, 1.573, -1.718, 2.92, -1.943, 2.888, 2.228, 1.539, 2.323, 2.688, -1.926, 2.89, 2.627, 2.912, 2.892, 2.682, 2.873, 2.66, 2.608, 2.897, -1.881, 2.897, -0.6563, 2.708, -0.6563, 2.708, -1.881, 2.879, -1.201, 2.89, 2.627, 2.66, 2.608, 1.541, -1.309, -1.941, -1.929, -1.648, -1.929, -1.648, -1.137, -1.941, -1.137, 2.314, 1.912, 2.332, 2.14, 2.144, 2.125, 2.127, 1.898, 1.971, 2.236, 2.009, 2.654, 0.4608, 2.796, 0.4227, 2.378, 2.862, -1.626, 2.831, -1.193, 1.471, -1.291, 1.502, -1.725, -1.63, 2.952, -1.941, 2.952, -1.941, 2.159, -1.63, 2.159, 1.629, 0.522, 1.629, 2.94, 1.241, 2.94, 1.241, 0.522, 2.209, -1.898, 2.752, -1.898, 2.752, -0.5584, 2.209, -0.5584, 1.629, -1.79, 1.629, 0.522, 1.241, 0.522, 1.241, -1.79, 1.409, 2.677, -0.4801, 0.6407, 0.2241, -0.1446, 1.529, 2.543, 2.332, -1.725, 2.305, -1.374, 1.212, -1.458, 1.239, -1.809, 2.831, -1.193, 2.862, 2.864, 2.629, 2.847, 1.471, -1.291, 0.7422, 0.2026, 1.309, 0.2026, 1.309, 1.65, 0.7422, 1.65, -1.621, -1.955, 2.259, -1.654, 2.259, -0.3864, -1.621, -1.737, 2.236, 2.19, 2.269, 2.593, 0.9056, 2.706, 0.8721, 2.303, -0.5797, 0.228, 1.361, -1.727, 1.466, -1.604, 0.0318, 0.9454, 2.031, -1.714, 1.999, -1.27, 0.6302, -1.368, 0.6617, -1.812, 1.568, 2.815, 1.446, 2.674, 1.549, 2.549, 1.671, 2.69, -0.4667, 0.7893, -0.6877, 0.6052, -0.08503, -0.121, 0.136, 0.06308, 2.332, -0.7347, 2.332, -1.881, 2.52, -1.881, 2.52, -0.7347, 2.409, 2.228, 2.439, 2.663, 1.099, 2.758, 1.069, 2.324, 1.66, -1.305, 1.629, -0.8909, 0.2953, -0.9902, 0.326, -1.404, 1.862, 2.891, 1.309, 2.891, 1.309, 1.444, 1.862, 1.444, 1.062, 0.4581, 1.062, 2.909, 0.6722, 2.909, 0.6722, 0.4581, 1.528, 2.83, 1.409, 2.677, 1.529, 2.543, 1.648, 2.695, 1.062, -1.959, 1.062, 0.4581, 0.6722, 0.4581, 0.6722, -1.959, 1.446, 2.674, -0.4667, 0.7893, 0.136, 0.06308, 1.549, 2.549, 1.829, 1.547, 1.829, 2.676, 1.648, 2.676, 1.648, 1.547, 2.332, 0.4758, 2.332, -0.7347, 2.52, -0.7347, 2.52, 0.4758, -0.6899, -1.587, 2.897, -1.891, 2.897, -1.671, -0.6899, -0.3051, -0.7487, -1.491, -0.7487, -0.6213, -1.349, -0.6806, -1.349, -1.432, -0.1482, -1.491, -0.1482, -0.6215, -0.7487, -0.6805, -0.7487, -1.432, -0.1482, -0.6216, -0.1482, -1.491, 0.4524, -1.432, 0.4524, -0.6809, 0.4524, -0.6214, 0.4524, -1.491, 1.053, -1.432, 1.053, -0.6804, 2.254, -0.6213, 2.254, -1.491, 2.854, -1.432, 2.854, -0.6805, 2.254, -1.491, 2.254, -0.6215, 1.654, -0.6805, 1.654, -1.432, -1.95, -0.6214, -1.95, -1.491, -1.349, -1.432, -1.349, -0.6804, 1.654, -1.491, 1.654, -0.6216, 1.053, -0.6808, 1.053, -1.432, 1.069, 2.324, 1.099, 2.758, -1.611, 2.951, -1.642, 2.517, 1.539, 2.323, 1.57, 2.769, -0.6052, 2.921, -0.6362, 2.475, 2.259, -0.3864, 2.676, -0.3864, 2.676, 2.843, 2.259, 2.843, -0.8321, -1.79, 0.2142, -1.79, 0.2142, 2.788, -0.8321, 2.788, 1.862, 0.2026, 2.458, 0.2026, 2.458, 2.535, 1.862, 2.535, -0.1924, 1.137, 0.0318, 0.9454, 1.59, 2.773, 1.366, 2.965, 1.433, -1.651, 1.402, -1.241, -1.142, -1.434, -1.111, -1.844, -1.63, 2.159, -1.941, 2.159, -1.941, 0.8821, -1.63, 0.8821, -1.129, -1.953, -0.4725, -1.953, -0.4725, 1.733, -1.129, 1.733, 0.2241, -0.1446, 0.003065, -0.3436, 1.427, -1.932, 1.648, -1.733, 0.7422, 1.65, 1.309, 1.65, 1.309, 2.891, 0.7422, 2.891, -1.075, -0.3051, -0.6899, -0.3051, -0.6899, 2.961, -1.075, 2.961, 1.862, 1.444, 1.309, 1.444, 1.309, 0.2026, 1.862, 0.2026, 1.563, 2.318, 1.593, 2.755, 0.4528, 2.835, 0.4222, 2.399, 0.06315, 0.2026, 0.7422, 0.2026, 0.7422, 2.535, 0.06315, 2.535, 2.195, 0.5957, 1.66, 0.5957, 1.66, -1.564, 2.195, -1.564, 1.573, -1.718, 1.541, -1.309, -0.6166, -1.484, -0.5837, -1.892, 0.0424, 0.9736, -0.4725, 0.9736, -0.4725, -1.953, 0.0424, -1.953, 2.031, -1.896, 2.639, -1.896, 2.639, 1.608, 2.031, 1.608, 0.4227, 2.378, 0.4608, 2.796, -0.8672, 2.917, -0.9053, 2.499, -1.655, -0.6062, -1.132, -0.6062, -1.132, 2.66, -1.655, 2.66, -1.68, -1.686, 0.7474, -1.686, 0.7474, 2.718, -1.68, 2.718, 1.502, -1.725, 1.471, -1.291, -1.28, -1.491, -1.249, -1.924, -1.941, -1.137, -1.648, -1.137, -1.648, 0.8821, -1.941, 0.8821])
me_root.materials.append(mat_mat_stone_wall)
me_root.materials.append(mat_mat_damaged_wall)
me_root.materials.append(None)
me_root.use_remesh_fix_poles = True
me_root.use_remesh_preserve_attributes = False
me_root.use_mirror_vertex_groups = False
me_root.update()
me_sphere = bpy.data.meshes.new('Sphere')
me_sphere.from_pydata([(0.0, 0.1951, 0.9808), (0.0, 0.3827, 0.9239), (0.0, 0.5556, 0.8315), (0.0, 0.7071, 0.7071), (0.0, 0.8315, 0.5556), (0.0, 0.9239, 0.3827), (0.0, 0.9808, 0.1951), (0.0, 1.0, 7.55e-08), (0.0, 0.9808, -0.1951), (0.0, 0.5556, -0.8315), (0.03806, 0.1913, 0.9808), (0.07466, 0.3753, 0.9239), (0.1084, 0.5449, 0.8315), (0.1379, 0.6935, 0.7071), (0.1622, 0.8155, 0.5556), (0.1802, 0.9061, 0.3827), (0.1913, 0.9619, 0.1951), (0.1951, 0.9808, 7.55e-08), (0.1913, 0.9619, -0.1951), (0.1802, 0.9061, -0.3827), (0.1622, 0.8155, -0.5556), (0.1379, 0.6935, -0.7071), (0.1084, 0.5449, -0.8315), (0.07466, 0.3753, -0.9239), (0.03806, 0.1913, -0.9808), (0.07466, 0.1802, 0.9808), (0.1464, 0.3536, 0.9239), (0.2126, 0.5133, 0.8315), (0.2706, 0.6533, 0.7071), (0.3182, 0.7682, 0.5556), (0.3536, 0.8536, 0.3827), (0.3753, 0.9061, 0.1951), (0.3827, 0.9239, 7.55e-08), (0.3753, 0.9061, -0.1951), (0.3536, 0.8536, -0.3827), (0.3182, 0.7682, -0.5556), (0.2706, 0.6533, -0.7071), (0.2126, 0.5133, -0.8315), (0.1464, 0.3536, -0.9239), (0.07466, 0.1802, -0.9808), (0.1084, 0.1622, 0.9808), (0.2126, 0.3182, 0.9239), (0.3087, 0.4619, 0.8315), (0.3928, 0.5879, 0.7071), (0.4619, 0.6913, 0.5556), (0.5133, 0.7682, 0.3827), (0.5449, 0.8155, 0.1951), (0.5556, 0.8315, 7.55e-08), (0.5449, 0.8155, -0.1951), (0.5133, 0.7682, -0.3827), (0.4619, 0.6913, -0.5556), (0.3928, 0.5879, -0.7071), (0.3087, 0.4619, -0.8315), (0.2126, 0.3182, -0.9239), (0.1084, 0.1622, -0.9808), (0.1379, 0.1379, 0.9808), (0.2706, 0.2706, 0.9239), (0.3928, 0.3928, 0.8315), (0.5, 0.5, 0.7071), (0.5879, 0.5879, 0.5556), (0.6533, 0.6533, 0.3827), (0.6935, 0.6935, 0.1951), (0.7071, 0.7071, 7.55e-08), (0.6935, 0.6935, -0.1951), (0.6533, 0.6533, -0.3827), (0.5879, 0.5879, -0.5556), (0.5, 0.5, -0.7071), (0.3928, 0.3928, -0.8315), (0.2706, 0.2706, -0.9239), (0.1379, 0.1379, -0.9808), (0.1622, 0.1084, 0.9808), (0.3182, 0.2126, 0.9239), (0.4619, 0.3087, 0.8315), (0.5879, 0.3928, 0.7071), (0.6913, 0.4619, 0.5556), (0.7682, 0.5133, 0.3827), (0.8155, 0.5449, 0.1951), (0.8315, 0.5556, 7.55e-08), (0.8155, 0.5449, -0.1951), (0.7682, 0.5133, -0.3827), (0.6913, 0.4619, -0.5556), (0.5879, 0.3928, -0.7071), (0.4619, 0.3087, -0.8315), (0.3182, 0.2126, -0.9239), (0.1622, 0.1084, -0.9808), (0.1802, 0.07466, 0.9808), (0.3536, 0.1464, 0.9239), (0.5133, 0.2126, 0.8315), (0.6533, 0.2706, 0.7071), (0.7682, 0.3182, 0.5556), (0.8536, 0.3536, 0.3827), (0.9061, 0.3753, 0.1951), (0.9239, 0.3827, 7.55e-08), (0.9061, 0.3753, -0.1951), (0.8536, 0.3536, -0.3827), (0.7682, 0.3182, -0.5556), (0.6533, 0.2706, -0.7071), (0.5133, 0.2126, -0.8315), (0.3536, 0.1464, -0.9239), (0.1802, 0.07466, -0.9808), (0.1913, 0.03806, 0.9808), (0.3753, 0.07466, 0.9239), (0.5449, 0.1084, 0.8315), (0.6935, 0.1379, 0.7071), (0.8155, 0.1622, 0.5556), (0.9061, 0.1802, 0.3827), (0.9619, 0.1913, 0.1951), (0.9808, 0.1951, 7.55e-08), (0.9619, 0.1913, -0.1951), (0.9061, 0.1802, -0.3827), (0.8155, 0.1622, -0.5556), (0.6935, 0.1379, -0.7071), (0.5449, 0.1084, -0.8315), (0.3753, 0.07466, -0.9239), (0.1913, 0.03806, -0.9808), (0.1951, -3.266e-07, 0.9808), (0.3827, -3.192e-07, 0.9239), (0.5556, -3.117e-07, 0.8315), (0.7071, -3.192e-07, 0.7071), (0.8315, -3.341e-07, 0.5556), (0.9239, -2.745e-07, 0.3827), (0.9808, -3.937e-07, 0.1951), (1.0, -3.788e-07, 7.55e-08), (0.9808, -3.937e-07, -0.1951), (0.9239, -2.298e-07, -0.3827), (0.8315, -3.341e-07, -0.5556), (0.7071, -3.192e-07, -0.7071), (0.5556, -3.415e-07, -0.8315), (0.3827, -3.043e-07, -0.9239), (0.1951, -3.08e-07, -0.9808), (0.1913, -0.03806, 0.9808), (0.3753, -0.07466, 0.9239), (0.5449, -0.1084, 0.8315), (0.6935, -0.138, 0.7071), (0.8155, -0.1622, 0.5556), (0.9061, -0.1802, 0.3827), (0.9619, -0.1913, 0.1951), (0.9808, -0.1951, 7.55e-08), (0.9619, -0.1913, -0.1951), (0.9061, -0.1802, -0.3827), (0.8155, -0.1622, -0.5556), (0.6935, -0.138, -0.7071), (0.5449, -0.1084, -0.8315), (0.3753, -0.07466, -0.9239), (0.1913, -0.03806, -0.9808), (0.1802, -0.07466, 0.9808), (0.3536, -0.1464, 0.9239), (0.5133, -0.2126, 0.8315), (0.6533, -0.2706, 0.7071), (0.7682, -0.3182, 0.5556), (0.8536, -0.3536, 0.3827), (0.9061, -0.3753, 0.1951), (0.9239, -0.3827, 7.55e-08), (0.9061, -0.3753, -0.1951), (0.8536, -0.3536, -0.3827), (0.7682, -0.3182, -0.5556), (0.6533, -0.2706, -0.7071), (0.5133, -0.2126, -0.8315), (0.3536, -0.1464, -0.9239), (0.1802, -0.07466, -0.9808), (0.1622, -0.1084, 0.9808), (0.3182, -0.2126, 0.9239), (0.4619, -0.3087, 0.8315), (0.5879, -0.3928, 0.7071), (0.6913, -0.4619, 0.5556), (0.7682, -0.5133, 0.3827), (0.8155, -0.5449, 0.1951), (0.8315, -0.5556, 7.55e-08), (0.8155, -0.5449, -0.1951), (0.7682, -0.5133, -0.3827), (0.6913, -0.4619, -0.5556), (0.5879, -0.3928, -0.7071), (0.4619, -0.3087, -0.8315), (0.3182, -0.2126, -0.9239), (0.1622, -0.1084, -0.9808), (0.1379, -0.138, 0.9808), (0.2706, -0.2706, 0.9239), (0.3928, -0.3928, 0.8315), (0.5, -0.5, 0.7071), (0.5879, -0.5879, 0.5556), (0.6533, -0.6533, 0.3827), (0.6935, -0.6935, 0.1951), (0.7071, -0.7071, 7.55e-08), (0.6935, -0.6935, -0.1951), (0.6533, -0.6533, -0.3827), (0.5879, -0.5879, -0.5556), (0.5, -0.5, -0.7071), (0.3928, -0.3928, -0.8315), (0.2706, -0.2706, -0.9239), (0.1379, -0.138, -0.9808), (0.1084, -0.1622, 0.9808), (0.2126, -0.3182, 0.9239), (0.3087, -0.4619, 0.8315), (0.3928, -0.5879, 0.7071), (0.4619, -0.6913, 0.5556), (0.5133, -0.7682, 0.3827), (0.5449, -0.8155, 0.1951), (0.5556, -0.8315, 7.55e-08), (0.5449, -0.8155, -0.1951), (0.5133, -0.7682, -0.3827), (0.4619, -0.6913, -0.5556), (0.3928, -0.5879, -0.7071), (0.3087, -0.4619, -0.8315), (0.2126, -0.3182, -0.9239), (0.1084, -0.1622, -0.9808), (0.0, -3.258e-07, -1.0), (0.07466, -0.1802, 0.9808), (0.1464, -0.3536, 0.9239), (0.2126, -0.5133, 0.8315), (0.2706, -0.6533, 0.7071), (0.3182, -0.7682, 0.5556), (0.3536, -0.8536, 0.3827), (0.3753, -0.9061, 0.1951), (0.3827, -0.9239, 7.55e-08), (0.3753, -0.9061, -0.1951), (0.3536, -0.8536, -0.3827), (0.3182, -0.7682, -0.5556), (0.2706, -0.6533, -0.7071), (0.2126, -0.5133, -0.8315), (0.1464, -0.3536, -0.9239), (0.07466, -0.1802, -0.9808), (0.03806, -0.1913, 0.9808), (0.07466, -0.3753, 0.9239), (0.1084, -0.5449, 0.8315), (0.1379, -0.6935, 0.7071), (0.1622, -0.8155, 0.5556), (0.1802, -0.9061, 0.3827), (0.1913, -0.9619, 0.1951), (0.1951, -0.9808, 7.55e-08), (0.1913, -0.9619, -0.1951), (0.1802, -0.9061, -0.3827), (0.1622, -0.8155, -0.5556), (0.1379, -0.6935, -0.7071), (0.1084, -0.5449, -0.8315), (0.07466, -0.3753, -0.9239), (0.03806, -0.1913, -0.9808), (-7.212e-09, -0.1951, 0.9808), (4.122e-08, -0.3827, 0.9239), (2.632e-08, -0.5556, 0.8315), (-2.584e-08, -0.7071, 0.7071), (-8.544e-08, -0.8315, 0.5556), (6.357e-08, -0.9239, 0.3827), (-8.544e-08, -0.9808, 0.1951), (-1.003e-07, -1.0, 7.55e-08), (-8.544e-08, -0.9808, -0.1951), (6.357e-08, -0.9239, -0.3827), (-8.544e-08, -0.8315, -0.5556), (-2.584e-08, -0.7071, -0.7071), (-1.094e-08, -0.5556, -0.8315), (3.964e-09, -0.3827, -0.9239), (3.964e-09, -0.1951, -0.9808), (-0.03806, -0.1913, 0.9808), (-0.07466, -0.3753, 0.9239), (-0.1084, -0.5449, 0.8315), (-0.1379, -0.6935, 0.7071), (-0.1622, -0.8155, 0.5556), (-0.1802, -0.9061, 0.3827), (-0.1913, -0.9619, 0.1951), (-0.1951, -0.9808, 7.55e-08), (-0.1913, -0.9619, -0.1951), (-0.1802, -0.9061, -0.3827), (-0.1622, -0.8155, -0.5556), (-0.1379, -0.6935, -0.7071), (-0.1084, -0.5449, -0.8315), (-0.07466, -0.3753, -0.9239), (-0.03806, -0.1913, -0.9808), (-0.07466, -0.1802, 0.9808), (-0.1464, -0.3536, 0.9239), (-0.2126, -0.5133, 0.8315), (-0.2706, -0.6533, 0.7071), (-0.3182, -0.7682, 0.5556), (-0.3536, -0.8536, 0.3827), (-0.3753, -0.9061, 0.1951), (-0.3827, -0.9239, 7.55e-08), (-0.3753, -0.9061, -0.1951), (-0.3536, -0.8536, -0.3827), (-0.3182, -0.7682, -0.5556), (-0.2706, -0.6533, -0.7071), (-0.2126, -0.5133, -0.8315), (-0.1464, -0.3536, -0.9239), (-0.07466, -0.1802, -0.9808), (-0.1084, -0.1622, 0.9808), (-0.2126, -0.3182, 0.9239), (-0.3087, -0.4619, 0.8315), (-0.3928, -0.5879, 0.7071), (-0.4619, -0.6913, 0.5556), (-0.5133, -0.7682, 0.3827), (-0.5449, -0.8155, 0.1951), (-0.5556, -0.8315, 7.55e-08), (-0.5449, -0.8155, -0.1951), (-0.5133, -0.7682, -0.3827), (-0.4619, -0.6913, -0.5556), (-0.3928, -0.5879, -0.7071), (-0.3087, -0.4619, -0.8315), (-0.2126, -0.3182, -0.9239), (-0.1084, -0.1622, -0.9808), (-2.304e-07, -5.562e-07, 1.0), (-0.1379, -0.138, 0.9808), (-0.2706, -0.2706, 0.9239), (-0.3928, -0.3928, 0.8315), (-0.5, -0.5, 0.7071), (-0.5879, -0.5879, 0.5556), (-0.6533, -0.6533, 0.3827), (-0.6935, -0.6935, 0.1951), (-0.7071, -0.7071, 7.55e-08), (-0.6935, -0.6935, -0.1951), (-0.6533, -0.6533, -0.3827), (-0.5879, -0.5879, -0.5556), (-0.5, -0.5, -0.7071), (-0.3928, -0.3928, -0.8315), (-0.2706, -0.2706, -0.9239), (-0.1379, -0.1379, -0.9808), (-0.1622, -0.1084, 0.9808), (-0.3182, -0.2126, 0.9239), (-0.4619, -0.3087, 0.8315), (-0.5879, -0.3928, 0.7071), (-0.6913, -0.4619, 0.5556), (-0.7682, -0.5133, 0.3827), (-0.8155, -0.5449, 0.1951), (-0.8315, -0.5556, 7.55e-08), (-0.8155, -0.5449, -0.1951), (-0.7682, -0.5133, -0.3827), (-0.6913, -0.4619, -0.5556), (-0.5879, -0.3928, -0.7071), (-0.4619, -0.3087, -0.8315), (-0.3182, -0.2126, -0.9239), (-0.1622, -0.1084, -0.9808), (-0.1802, -0.07466, 0.9808), (-0.3536, -0.1464, 0.9239), (-0.5133, -0.2126, 0.8315), (-0.6533, -0.2706, 0.7071), (-0.7682, -0.3182, 0.5556), (-0.8536, -0.3536, 0.3827), (-0.9061, -0.3753, 0.1951), (-0.9239, -0.3827, 7.55e-08), (-0.9061, -0.3753, -0.1951), (-0.8536, -0.3536, -0.3827), (-0.7682, -0.3182, -0.5556), (-0.6533, -0.2706, -0.7071), (-0.5133, -0.2126, -0.8315), (-0.3536, -0.1464, -0.9239), (-0.1802, -0.07466, -0.9808), (-0.1913, -0.03806, 0.9808), (-0.3753, -0.07466, 0.9239), (-0.5449, -0.1084, 0.8315), (-0.6935, -0.1379, 0.7071), (-0.8155, -0.1622, 0.5556), (-0.9061, -0.1802, 0.3827), (-0.9619, -0.1913, 0.1951), (-0.9808, -0.1951, 7.55e-08), (-0.9619, -0.1913, -0.1951), (-0.9061, -0.1802, -0.3827), (-0.8155, -0.1622, -0.5556), (-0.6935, -0.1379, -0.7071), (-0.5449, -0.1084, -0.8315), (-0.3753, -0.07466, -0.9239), (-0.1913, -0.03806, -0.9808), (-0.1951, -3.117e-07, 0.9808), (-0.3827, -2.819e-07, 0.9239), (-0.5556, -2.819e-07, 0.8315), (-0.7071, -1.851e-07, 0.7071), (-0.8315, -1.404e-07, 0.5556), (-0.9239, -3.192e-07, 0.3827), (-0.9808, -9.567e-08, 0.1951), (-1.0, -1.404e-07, 7.55e-08), (-0.9808, -9.567e-08, -0.1951), (-0.9239, -3.192e-07, -0.3827), (-0.8315, -1.404e-07, -0.5556), (-0.7071, -1.851e-07, -0.7071), (-0.5556, -2.596e-07, -0.8315), (-0.3827, -2.521e-07, -0.9239), (-0.1951, -3.155e-07, -0.9808), (-0.1913, 0.03806, 0.9808), (-0.3753, 0.07466, 0.9239), (-0.5449, 0.1084, 0.8315), (-0.6935, 0.1379, 0.7071), (-0.8155, 0.1622, 0.5556), (-0.9061, 0.1802, 0.3827), (-0.9619, 0.1913, 0.1951), (-0.9808, 0.1951, 7.55e-08), (-0.9619, 0.1913, -0.1951), (-0.9061, 0.1802, -0.3827), (-0.8155, 0.1622, -0.5556), (-0.6935, 0.1379, -0.7071), (-0.5449, 0.1084, -0.8315), (-0.3753, 0.07466, -0.9239), (-0.1913, 0.03806, -0.9808), (-0.1802, 0.07466, 0.9808), (-0.3536, 0.1464, 0.9239), (-0.5133, 0.2126, 0.8315), (-0.6533, 0.2706, 0.7071), (-0.7682, 0.3182, 0.5556), (-0.8536, 0.3536, 0.3827), (-0.9061, 0.3753, 0.1951), (-0.9239, 0.3827, 7.55e-08), (-0.9061, 0.3753, -0.1951), (-0.8536, 0.3536, -0.3827), (-0.7682, 0.3182, -0.5556), (-0.6533, 0.2706, -0.7071), (-0.5133, 0.2126, -0.8315), (-0.3536, 0.1464, -0.9239), (-0.1802, 0.07466, -0.9808), (-0.1622, 0.1084, 0.9808), (-0.3182, 0.2126, 0.9239), (-0.4619, 0.3087, 0.8315), (-0.5879, 0.3928, 0.7071), (-0.6913, 0.4619, 0.5556), (-0.7682, 0.5133, 0.3827), (-0.8155, 0.5449, 0.1951), (-0.8315, 0.5556, 7.55e-08), (-0.8155, 0.5449, -0.1951), (-0.7682, 0.5133, -0.3827), (-0.6913, 0.4619, -0.5556), (-0.5879, 0.3928, -0.7071), (-0.4619, 0.3087, -0.8315), (-0.3182, 0.2126, -0.9239), (-0.1622, 0.1084, -0.9808), (-0.1379, 0.1379, 0.9808), (-0.2706, 0.2706, 0.9239), (-0.3928, 0.3928, 0.8315), (-0.5, 0.5, 0.7071), (-0.5879, 0.5879, 0.5556), (-0.6533, 0.6533, 0.3827), (-0.6935, 0.6935, 0.1951), (-0.7071, 0.7071, 7.55e-08), (-0.6935, 0.6935, -0.1951), (-0.6533, 0.6533, -0.3827), (-0.5879, 0.5879, -0.5556), (-0.5, 0.5, -0.7071), (-0.3928, 0.3928, -0.8315), (-0.2706, 0.2706, -0.9239), (-0.1379, 0.1379, -0.9808), (-0.1084, 0.1622, 0.9808), (-0.2126, 0.3182, 0.9239), (-0.3087, 0.4619, 0.8315), (-0.3928, 0.5879, 0.7071), (-0.4619, 0.6913, 0.5556), (-0.5133, 0.7682, 0.3827), (-0.5449, 0.8155, 0.1951), (-0.5556, 0.8315, 7.55e-08), (-0.5449, 0.8155, -0.1951), (-0.5133, 0.7682, -0.3827), (-0.4619, 0.6913, -0.5556), (-0.3928, 0.5879, -0.7071), (-0.3087, 0.4619, -0.8315), (-0.2126, 0.3182, -0.9239), (-0.1084, 0.1622, -0.9808), (-0.07466, 0.1802, 0.9808), (-0.1464, 0.3536, 0.9239), (-0.2126, 0.5133, 0.8315), (-0.2706, 0.6533, 0.7071), (-0.3182, 0.7682, 0.5556), (-0.3536, 0.8536, 0.3827), (-0.3753, 0.9061, 0.1951), (-0.3827, 0.9239, 7.55e-08), (-0.3753, 0.9061, -0.1951), (-0.3536, 0.8536, -0.3827), (-0.3182, 0.7682, -0.5556), (-0.2706, 0.6533, -0.7071), (-0.2126, 0.5133, -0.8315), (-0.1464, 0.3536, -0.9239), (-0.07466, 0.1802, -0.9808), (-0.03806, 0.1913, 0.9808), (-0.07466, 0.3753, 0.9239), (-0.1084, 0.5449, 0.8315), (-0.1379, 0.6935, 0.7071), (-0.1622, 0.8155, 0.5556), (-0.1802, 0.9061, 0.3827), (-0.1913, 0.9619, 0.1951), (-0.1951, 0.9808, 7.55e-08), (-0.1913, 0.9619, -0.1951), (-0.1802, 0.9061, -0.3827), (-0.1622, 0.8155, -0.5556), (-0.1379, 0.6935, -0.7071), (-0.1084, 0.5449, -0.8315), (-0.07466, 0.3753, -0.9239), (-0.03806, 0.1913, -0.9808), (6.357e-08, 0.9239, -0.3827), (2.722e-07, 0.8315, -0.5556), (1.53e-07, 0.7071, -0.7071), (7.847e-08, 0.3827, -0.9239), (1.514e-08, 0.1951, -0.9808)], [], [(1, 0, 10, 11), (477, 8, 18, 19), (2, 1, 11, 12), (478, 477, 19, 20), (3, 2, 12, 13), (479, 478, 20, 21), (4, 3, 13, 14), (9, 479, 21, 22), (5, 4, 14, 15), (480, 9, 22, 23), (6, 5, 15, 16), (481, 480, 23, 24), (7, 6, 16, 17), (0, 296, 10), (205, 481, 24), (8, 7, 17, 18), (10, 296, 25), (205, 24, 39), (18, 17, 32, 33), (11, 10, 25, 26), (19, 18, 33, 34), (12, 11, 26, 27), (20, 19, 34, 35), (13, 12, 27, 28), (21, 20, 35, 36), (14, 13, 28, 29), (22, 21, 36, 37), (15, 14, 29, 30), (23, 22, 37, 38), (16, 15, 30, 31), (24, 23, 38, 39), (17, 16, 31, 32), (29, 28, 43, 44), (37, 36, 51, 52), (30, 29, 44, 45), (38, 37, 52, 53), (31, 30, 45, 46), (39, 38, 53, 54), (32, 31, 46, 47), (25, 296, 40), (205, 39, 54), (33, 32, 47, 48), (26, 25, 40, 41), (34, 33, 48, 49), (27, 26, 41, 42), (35, 34, 49, 50), (28, 27, 42, 43), (36, 35, 50, 51), (48, 47, 62, 63), (41, 40, 55, 56), (49, 48, 63, 64), (42, 41, 56, 57), (50, 49, 64, 65), (43, 42, 57, 58), (51, 50, 65, 66), (44, 43, 58, 59), (52, 51, 66, 67), (45, 44, 59, 60), (53, 52, 67, 68), (46, 45, 60, 61), (54, 53, 68, 69), (47, 46, 61, 62), (40, 296, 55), (205, 54, 69), (67, 66, 81, 82), (60, 59, 74, 75), (68, 67, 82, 83), (61, 60, 75, 76), (69, 68, 83, 84), (62, 61, 76, 77), (55, 296, 70), (205, 69, 84), (63, 62, 77, 78), (56, 55, 70, 71), (64, 63, 78, 79), (57, 56, 71, 72), (65, 64, 79, 80), (58, 57, 72, 73), (66, 65, 80, 81), (59, 58, 73, 74), (71, 70, 85, 86), (79, 78, 93, 94), (72, 71, 86, 87), (80, 79, 94, 95), (73, 72, 87, 88), (81, 80, 95, 96), (74, 73, 88, 89), (82, 81, 96, 97), (75, 74, 89, 90), (83, 82, 97, 98), (76, 75, 90, 91), (84, 83, 98, 99), (77, 76, 91, 92), (70, 296, 85), (205, 84, 99), (78, 77, 92, 93), (90, 89, 104, 105), (98, 97, 112, 113), (91, 90, 105, 106), (99, 98, 113, 114), (92, 91, 106, 107), (85, 296, 100), (205, 99, 114), (93, 92, 107, 108), (86, 85, 100, 101), (94, 93, 108, 109), (87, 86, 101, 102), (95, 94, 109, 110), (88, 87, 102, 103), (96, 95, 110, 111), (89, 88, 103, 104), (97, 96, 111, 112), (109, 108, 123, 124), (102, 101, 116, 117), (110, 109, 124, 125), (103, 102, 117, 118), (111, 110, 125, 126), (104, 103, 118, 119), (112, 111, 126, 127), (105, 104, 119, 120), (113, 112, 127, 128), (106, 105, 120, 121), (114, 113, 128, 129), (107, 106, 121, 122), (100, 296, 115), (205, 114, 129), (108, 107, 122, 123), (101, 100, 115, 116), (128, 127, 142, 143), (121, 120, 135, 136), (129, 128, 143, 144), (122, 121, 136, 137), (115, 296, 130), (205, 129, 144), (123, 122, 137, 138), (116, 115, 130, 131), (124, 123, 138, 139), (117, 116, 131, 132), (125, 124, 139, 140), (118, 117, 132, 133), (126, 125, 140, 141), (119, 118, 133, 134), (127, 126, 141, 142), (120, 119, 134, 135), (140, 139, 154, 155), (133, 132, 147, 148), (141, 140, 155, 156), (134, 133, 148, 149), (142, 141, 156, 157), (135, 134, 149, 150), (143, 142, 157, 158), (136, 135, 150, 151), (144, 143, 158, 159), (137, 136, 151, 152), (130, 296, 145), (205, 144, 159), (138, 137, 152, 153), (131, 130, 145, 146), (139, 138, 153, 154), (132, 131, 146, 147), (159, 158, 173, 174), (152, 151, 166, 167), (145, 296, 160), (205, 159, 174), (153, 152, 167, 168), (146, 145, 160, 161), (154, 153, 168, 169), (147, 146, 161, 162), (155, 154, 169, 170), (148, 147, 162, 163), (156, 155, 170, 171), (149, 148, 163, 164), (157, 156, 171, 172), (150, 149, 164, 165), (158, 157, 172, 173), (151, 150, 165, 166), (163, 162, 177, 178), (171, 170, 185, 186), (164, 163, 178, 179), (172, 171, 186, 187), (165, 164, 179, 180), (173, 172, 187, 188), (166, 165, 180, 181), (174, 173, 188, 189), (167, 166, 181, 182), (160, 296, 175), (205, 174, 189), (168, 167, 182, 183), (161, 160, 175, 176), (169, 168, 183, 184), (162, 161, 176, 177), (170, 169, 184, 185), (182, 181, 196, 197), (175, 296, 190), (205, 189, 204), (183, 182, 197, 198), (176, 175, 190, 191), (184, 183, 198, 199), (177, 176, 191, 192), (185, 184, 199, 200), (178, 177, 192, 193), (186, 185, 200, 201), (179, 178, 193, 194), (187, 186, 201, 202), (180, 179, 194, 195), (188, 187, 202, 203), (181, 180, 195, 196), (189, 188, 203, 204), (201, 200, 216, 217), (194, 193, 209, 210), (202, 201, 217, 218), (195, 194, 210, 211), (203, 202, 218, 219), (196, 195, 211, 212), (204, 203, 219, 220), (197, 196, 212, 213), (190, 296, 206), (205, 204, 220), (198, 197, 213, 214), (191, 190, 206, 207), (199, 198, 214, 215), (192, 191, 207, 208), (200, 199, 215, 216), (193, 192, 208, 209), (206, 296, 221), (205, 220, 235), (214, 213, 228, 229), (207, 206, 221, 222), (215, 214, 229, 230), (208, 207, 222, 223), (216, 215, 230, 231), (209, 208, 223, 224), (217, 216, 231, 232), (210, 209, 224, 225), (218, 217, 232, 233), (211, 210, 225, 226), (219, 218, 233, 234), (212, 211, 226, 227), (220, 219, 234, 235), (213, 212, 227, 228), (225, 224, 239, 240), (233, 232, 247, 248), (226, 225, 240, 241), (234, 233, 248, 249), (227, 226, 241, 242), (235, 234, 249, 250), (228, 227, 242, 243), (221, 296, 236), (205, 235, 250), (229, 228, 243, 244), (222, 221, 236, 237), (230, 229, 244, 245), (223, 222, 237, 238), (231, 230, 245, 246), (224, 223, 238, 239), (232, 231, 246, 247), (244, 243, 258, 259), (237, 236, 251, 252), (245, 244, 259, 260), (238, 237, 252, 253), (246, 245, 260, 261), (239, 238, 253, 254), (247, 246, 261, 262), (240, 239, 254, 255), (248, 247, 262, 263), (241, 240, 255, 256), (249, 248, 263, 264), (242, 241, 256, 257), (250, 249, 264, 265), (243, 242, 257, 258), (236, 296, 251), (205, 250, 265), (263, 262, 277, 278), (256, 255, 270, 271), (264, 263, 278, 279), (257, 256, 271, 272), (265, 264, 279, 280), (258, 257, 272, 273), (251, 296, 266), (205, 265, 280), (259, 258, 273, 274), (252, 251, 266, 267), (260, 259, 274, 275), (253, 252, 267, 268), (261, 260, 275, 276), (254, 253, 268, 269), (262, 261, 276, 277), (255, 254, 269, 270), (275, 274, 289, 290), (268, 267, 282, 283), (276, 275, 290, 291), (269, 268, 283, 284), (277, 276, 291, 292), (270, 269, 284, 285), (278, 277, 292, 293), (271, 270, 285, 286), (279, 278, 293, 294), (272, 271, 286, 287), (280, 279, 294, 295), (273, 272, 287, 288), (266, 296, 281), (205, 280, 295), (274, 273, 288, 289), (267, 266, 281, 282), (294, 293, 309, 310), (287, 286, 302, 303), (295, 294, 310, 311), (288, 287, 303, 304), (281, 296, 297), (205, 295, 311), (289, 288, 304, 305), (282, 281, 297, 298), (290, 289, 305, 306), (283, 282, 298, 299), (291, 290, 306, 307), (284, 283, 299, 300), (292, 291, 307, 308), (285, 284, 300, 301), (293, 292, 308, 309), (286, 285, 301, 302), (299, 298, 313, 314), (307, 306, 321, 322), (300, 299, 314, 315), (308, 307, 322, 323), (301, 300, 315, 316), (309, 308, 323, 324), (302, 301, 316, 317), (310, 309, 324, 325), (303, 302, 317, 318), (311, 310, 325, 326), (304, 303, 318, 319), (297, 296, 312), (205, 311, 326), (305, 304, 319, 320), (298, 297, 312, 313), (306, 305, 320, 321), (318, 317, 332, 333), (326, 325, 340, 341), (319, 318, 333, 334), (312, 296, 327), (205, 326, 341), (320, 319, 334, 335), (313, 312, 327, 328), (321, 320, 335, 336), (314, 313, 328, 329), (322, 321, 336, 337), (315, 314, 329, 330), (323, 322, 337, 338), (316, 315, 330, 331), (324, 323, 338, 339), (317, 316, 331, 332), (325, 324, 339, 340), (337, 336, 351, 352), (330, 329, 344, 345), (338, 337, 352, 353), (331, 330, 345, 346), (339, 338, 353, 354), (332, 331, 346, 347), (340, 339, 354, 355), (333, 332, 347, 348), (341, 340, 355, 356), (334, 333, 348, 349), (327, 296, 342), (205, 341, 356), (335, 334, 349, 350), (328, 327, 342, 343), (336, 335, 350, 351), (329, 328, 343, 344), (356, 355, 370, 371), (349, 348, 363, 364), (342, 296, 357), (205, 356, 371), (350, 349, 364, 365), (343, 342, 357, 358), (351, 350, 365, 366), (344, 343, 358, 359), (352, 351, 366, 367), (345, 344, 359, 360), (353, 352, 367, 368), (346, 345, 360, 361), (354, 353, 368, 369), (347, 346, 361, 362), (355, 354, 369, 370), (348, 347, 362, 363), (360, 359, 374, 375), (368, 367, 382, 383), (361, 360, 375, 376), (369, 368, 383, 384), (362, 361, 376, 377), (370, 369, 384, 385), (363, 362, 377, 378), (371, 370, 385, 386), (364, 363, 378, 379), (357, 296, 372), (205, 371, 386), (365, 364, 379, 380), (358, 357, 372, 373), (366, 365, 380, 381), (359, 358, 373, 374), (367, 366, 381, 382), (379, 378, 393, 394), (372, 296, 387), (205, 386, 401), (380, 379, 394, 395), (373, 372, 387, 388), (381, 380, 395, 396), (374, 373, 388, 389), (382, 381, 396, 397), (375, 374, 389, 390), (383, 382, 397, 398), (376, 375, 390, 391), (384, 383, 398, 399), (377, 376, 391, 392), (385, 384, 399, 400), (378, 377, 392, 393), (386, 385, 400, 401), (398, 397, 412, 413), (391, 390, 405, 406), (399, 398, 413, 414), (392, 391, 406, 407), (400, 399, 414, 415), (393, 392, 407, 408), (401, 400, 415, 416), (394, 393, 408, 409), (387, 296, 402), (205, 401, 416), (395, 394, 409, 410), (388, 387, 402, 403), (396, 395, 410, 411), (389, 388, 403, 404), (397, 396, 411, 412), (390, 389, 404, 405), (205, 416, 431), (410, 409, 424, 425), (403, 402, 417, 418), (411, 410, 425, 426), (404, 403, 418, 419), (412, 411, 426, 427), (405, 404, 419, 420), (413, 412, 427, 428), (406, 405, 420, 421), (414, 413, 428, 429), (407, 406, 421, 422), (415, 414, 429, 430), (408, 407, 422, 423), (416, 415, 430, 431), (409, 408, 423, 424), (402, 296, 417), (429, 428, 443, 444), (422, 421, 436, 437), (430, 429, 444, 445), (423, 422, 437, 438), (431, 430, 445, 446), (424, 423, 438, 439), (417, 296, 432), (205, 431, 446), (425, 424, 439, 440), (418, 417, 432, 433), (426, 425, 440, 441), (419, 418, 433, 434), (427, 426, 441, 442), (420, 419, 434, 435), (428, 427, 442, 443), (421, 420, 435, 436), (433, 432, 447, 448), (441, 440, 455, 456), (434, 433, 448, 449), (442, 441, 456, 457), (435, 434, 449, 450), (443, 442, 457, 458), (436, 435, 450, 451), (444, 443, 458, 459), (437, 436, 451, 452), (445, 444, 459, 460), (438, 437, 452, 453), (446, 445, 460, 461), (439, 438, 453, 454), (432, 296, 447), (205, 446, 461), (440, 439, 454, 455), (452, 451, 466, 467), (460, 459, 474, 475), (453, 452, 467, 468), (461, 460, 475, 476), (454, 453, 468, 469), (447, 296, 462), (205, 461, 476), (455, 454, 469, 470), (448, 447, 462, 463), (456, 455, 470, 471), (449, 448, 463, 464), (457, 456, 471, 472), (450, 449, 464, 465), (458, 457, 472, 473), (451, 450, 465, 466), (459, 458, 473, 474), (471, 470, 8, 477), (464, 463, 1, 2), (472, 471, 477, 478), (465, 464, 2, 3), (473, 472, 478, 479), (466, 465, 3, 4), (474, 473, 479, 9), (467, 466, 4, 5), (475, 474, 9, 480), (468, 467, 5, 6), (476, 475, 480, 481), (469, 468, 6, 7), (462, 296, 0), (205, 476, 481), (470, 469, 7, 8), (463, 462, 0, 1)])
me_sphere.polygons.foreach_set('use_smooth', [True] * 512)
_uv = me_sphere.uv_layers.new(name='UVMap')
_uv.uv.foreach_set('vector', [1.289, 0.01049, 1.419, 0.008635, 1.424, 0.04483, 1.299, 0.08149, -0.3538, 0.8879, -0.4013, 1.056, -0.5235, 0.978, -0.469, 0.8141, 1.169, 0.001039, 1.289, 0.01049, 1.299, 0.08149, 1.184, 0.1041, -0.3137, 0.7349, -0.3538, 0.8879, -0.469, 0.8141, -0.4174, 0.6685, -0.6793, 1.895, -0.7279, 2.017, -0.7972, 1.972, -0.7674, 1.838, -0.2825, 0.603, -0.3137, 0.7349, -0.4174, 0.6685, -0.3706, 0.5465, -0.6255, 1.75, -0.6793, 1.895, -0.7674, 1.838, -0.7291, 1.684, 1.144, 1.454, 1.039, 1.405, 1.058, 1.273, 1.159, 1.351, -0.5686, 1.587, -0.6255, 1.75, -0.7291, 1.684, -0.6837, 1.513, 1.264, 1.496, 1.144, 1.454, 1.159, 1.351, 1.274, 1.425, -0.5108, 1.413, -0.5686, 1.587, -0.6837, 1.513, -0.633, 1.334, 1.394, 1.529, 1.264, 1.496, 1.274, 1.425, 1.399, 1.493, -0.4543, 1.233, -0.5108, 1.413, -0.633, 1.334, -0.5789, 1.154, 1.419, 0.008635, 1.554, -0.004453, 1.424, 0.04483, 1.529, 1.553, 1.394, 1.529, 1.399, 1.493, -0.4013, 1.056, -0.4543, 1.233, -0.5789, 1.154, -0.5235, 0.978, 1.424, 0.04483, 1.554, -0.004453, 1.434, 0.07893, 1.529, 1.553, 1.399, 1.493, 1.409, 1.459, -0.5235, 0.978, -0.5789, 1.154, -0.7023, 1.079, -0.6445, 0.9047, 1.299, 0.08149, 1.424, 0.04483, 1.434, 0.07893, 1.319, 0.1484, -0.469, 0.8141, -0.5235, 0.978, -0.6445, 0.9047, -0.5829, 0.7451, 1.184, 0.1041, 1.299, 0.08149, 1.319, 0.1484, 1.213, 0.2012, -0.4174, 0.6685, -0.469, 0.8141, -0.5829, 0.7451, -0.5199, 0.6063, -0.7674, 1.838, -0.7972, 1.972, -0.8657, 1.931, -0.8546, 1.786, -0.3706, 0.5465, -0.4174, 0.6685, -0.5199, 0.6063, -0.4578, 0.4937, -0.7291, 1.684, -0.7674, 1.838, -0.8546, 1.786, -0.8317, 1.621, 1.159, 1.351, 1.058, 1.273, 1.095, 1.15, 1.188, 1.253, -0.6837, 1.513, -0.7291, 1.684, -0.8317, 1.621, -0.7977, 1.444, 1.274, 1.425, 1.159, 1.351, 1.188, 1.253, 1.294, 1.358, -0.633, 1.334, -0.6837, 1.513, -0.7977, 1.444, -0.754, 1.261, 1.399, 1.493, 1.274, 1.425, 1.294, 1.358, 1.409, 1.459, -0.5789, 1.154, -0.633, 1.334, -0.754, 1.261, -0.7023, 1.079, -0.8317, 1.621, -0.8546, 1.786, -0.9376, 1.738, -0.9292, 1.566, 1.188, 1.253, 1.095, 1.15, 1.148, 1.039, 1.23, 1.166, -0.7977, 1.444, -0.8317, 1.621, -0.9292, 1.566, -0.906, 1.383, 1.294, 1.358, 1.188, 1.253, 1.23, 1.166, 1.323, 1.298, -0.754, 1.261, -0.7977, 1.444, -0.906, 1.383, -0.869, 1.196, 1.409, 1.459, 1.294, 1.358, 1.323, 1.298, 1.424, 1.428, -0.7023, 1.079, -0.754, 1.261, -0.869, 1.196, -0.8196, 1.012, 1.434, 0.07893, 1.554, -0.004453, 1.449, 0.1096, 1.529, 1.553, 1.409, 1.459, 1.424, 1.428, -0.6445, 0.9047, -0.7023, 1.079, -0.8196, 1.012, -0.7596, 0.8392, 1.319, 0.1484, 1.434, 0.07893, 1.449, 0.1096, 1.348, 0.2086, -0.5829, 0.7451, -0.6445, 0.9047, -0.7596, 0.8392, -0.6913, 0.6834, 1.213, 0.2012, 1.319, 0.1484, 1.348, 0.2086, 1.255, 0.2886, -0.5199, 0.6063, -0.5829, 0.7451, -0.6913, 0.6834, -0.6174, 0.5508, -0.8546, 1.786, -0.8657, 1.931, -0.9309, 1.894, -0.9376, 1.738, 1.095, 1.15, 1.019, 1.051, 1.082, 0.9202, 1.148, 1.039, -0.7596, 0.8392, -0.8196, 1.012, -0.9263, 0.9559, -0.8643, 0.784, 1.348, 0.2086, 1.449, 0.1096, 1.468, 0.1357, 1.385, 0.2598, -0.6913, 0.6834, -0.7596, 0.8392, -0.8643, 0.784, -0.7899, 0.6314, 1.255, 0.2886, 1.348, 0.2086, 1.385, 0.2598, 1.309, 0.3629, -0.6174, 0.5508, -0.6913, 0.6834, -0.7899, 0.6314, -0.7062, 0.504, 1.174, 0.3466, 1.255, 0.2886, 1.309, 0.3629, 1.242, 0.4412, 1.148, 1.039, 1.082, 0.9202, 1.162, 0.8089, 1.217, 0.944, -0.9292, 1.566, -0.9376, 1.738, -1.013, 1.699, -1.018, 1.519, 1.23, 1.166, 1.148, 1.039, 1.217, 0.944, 1.283, 1.092, -0.906, 1.383, -0.9292, 1.566, -1.018, 1.519, -1.005, 1.331, 1.323, 1.298, 1.23, 1.166, 1.283, 1.092, 1.36, 1.247, -0.869, 1.196, -0.906, 1.383, -1.005, 1.331, -0.9737, 1.14, 1.424, 1.428, 1.323, 1.298, 1.36, 1.247, 1.443, 1.402, -0.8196, 1.012, -0.869, 1.196, -0.9737, 1.14, -0.9263, 0.9559, 1.449, 0.1096, 1.554, -0.004453, 1.468, 0.1357, 1.529, 1.553, 1.424, 1.428, 1.443, 1.402, 1.283, 1.092, 1.217, 0.944, 1.297, 0.8697, 1.346, 1.033, -1.025, -0.5294, -0.9669, -0.7077, -0.8885, -0.6651, -0.9377, -0.4821, 1.36, 1.247, 1.283, 1.092, 1.346, 1.033, 1.403, 1.206, -1.064, -0.3422, -1.025, -0.5294, -0.9377, -0.4821, -0.9716, -0.292, 1.443, 1.402, 1.36, 1.247, 1.403, 1.206, 1.465, 1.382, -0.9263, 0.9559, -0.9737, 1.14, -1.064, 1.098, -1.018, 0.9123, 1.468, 0.1357, 1.554, -0.004453, 1.49, 0.1562, 1.529, 1.553, 1.443, 1.402, 1.465, 1.382, -0.8643, 0.784, -0.9263, 0.9559, -1.018, 0.9123, -0.9546, 0.7413, 1.385, 0.2598, 1.468, 0.1357, 1.49, 0.1562, 1.429, 0.3, -0.7899, 0.6314, -0.8643, 0.784, -0.9546, 0.7413, -0.875, 0.5912, 1.309, 0.3629, 1.385, 0.2598, 1.429, 0.3, 1.372, 0.4213, 1.162, 0.8089, 1.121, 0.6917, 1.226, 0.5946, 1.256, 0.7216, -0.8925, -0.87, -0.8045, -1.01, -0.7521, -0.9818, -0.8258, -0.8338, 1.217, 0.944, 1.162, 0.8089, 1.256, 0.7216, 1.297, 0.8697, -0.9669, -0.7077, -0.8925, -0.87, -0.8258, -0.8338, -0.8885, -0.6651, 1.429, 0.3, 1.49, 0.1562, 1.515, 0.1703, 1.477, 0.3277, -0.9711, 0.2491, -0.9886, 0.08084, -0.8791, 0.1238, -0.868, 0.2896, 1.372, 0.4213, 1.429, 0.3, 1.477, 0.3277, 1.442, 0.4615, 1.256, 0.7216, 1.226, 0.5946, 1.342, 0.5278, 1.361, 0.6614, -0.8258, -0.8338, -0.7521, -0.9818, -0.6901, -0.9575, -0.7469, -0.8029, 1.297, 0.8697, 1.256, 0.7216, 1.361, 0.6614, 1.386, 0.8185, -0.8885, -0.6651, -0.8258, -0.8338, -0.7469, -0.8029, -0.7957, -0.6287, 1.346, 1.033, 1.297, 0.8697, 1.386, 0.8185, 1.416, 0.9932, -0.9377, -0.4821, -0.8885, -0.6651, -0.7957, -0.6287, -0.8346, -0.4417, 1.403, 1.206, 1.346, 1.033, 1.416, 0.9932, 1.451, 1.179, -0.9716, -0.292, -0.9377, -0.4821, -0.8346, -0.4417, -0.8621, -0.249, 1.465, 1.382, 1.403, 1.206, 1.451, 1.179, 1.489, 1.368, -0.9888, -0.1019, -0.9716, -0.292, -0.8621, -0.249, -0.8771, -0.05807, 1.49, 0.1562, 1.554, -0.004453, 1.515, 0.1703, 1.529, 1.553, 1.465, 1.382, 1.489, 1.368, -0.9886, 0.08084, -0.9888, -0.1019, -0.8771, -0.05807, -0.8791, 0.1238, -0.8346, -0.4417, -0.7957, -0.6287, -0.6921, -0.5998, -0.7194, -0.4096, 1.451, 1.179, 1.416, 0.9932, 1.491, 0.9727, 1.503, 1.165, -0.8621, -0.249, -0.8346, -0.4417, -0.7194, -0.4096, -0.7398, -0.215, 1.489, 1.368, 1.451, 1.179, 1.503, 1.165, 1.515, 1.361, -0.8771, -0.05807, -0.8621, -0.249, -0.7398, -0.215, -0.7525, -0.02336, 1.515, 0.1703, 1.554, -0.004453, 1.541, 0.1775, 1.529, 1.553, 1.489, 1.368, 1.515, 1.361, -0.8791, 0.1238, -0.8771, -0.05807, -0.7525, -0.02336, -0.7568, 0.1578, 1.477, 0.3277, 1.515, 0.1703, 1.541, 0.1775, 1.528, 0.3418, -0.868, 0.2896, -0.8791, 0.1238, -0.7568, 0.1578, -0.7528, 0.3216, 1.442, 0.4615, 1.477, 0.3277, 1.528, 0.3418, 1.516, 0.482, 1.361, 0.6614, 1.342, 0.5278, 1.466, 0.4937, 1.472, 0.6307, -0.7469, -0.8029, -0.6901, -0.9575, -0.6208, -0.9382, -0.6588, -0.7783, 1.386, 0.8185, 1.361, 0.6614, 1.472, 0.6307, 1.48, 0.7924, -0.7957, -0.6287, -0.7469, -0.8029, -0.6588, -0.7783, -0.6921, -0.5998, 1.416, 0.9932, 1.386, 0.8185, 1.48, 0.7924, 1.491, 0.9727, -0.7528, 0.3216, -0.7568, 0.1578, -0.6265, 0.1817, -0.63, 0.3441, 1.516, 0.482, 1.528, 0.3418, 1.58, 0.3418, 1.592, 0.482, 1.472, 0.6307, 1.466, 0.4937, 1.592, 0.4937, 1.585, 0.6307, -0.6588, -0.7783, -0.6208, -0.9382, -0.547, -0.9247, -0.5648, -0.7612, 1.48, 0.7924, 1.472, 0.6307, 1.585, 0.6307, 1.577, 0.7924, -0.6921, -0.5998, -0.6588, -0.7783, -0.5648, -0.7612, -0.5816, -0.5796, 1.491, 0.9727, 1.48, 0.7924, 1.577, 0.7924, 1.566, 0.9727, -0.7194, -0.4096, -0.6921, -0.5998, -0.5816, -0.5796, -0.5967, -0.3872, 1.503, 1.165, 1.491, 0.9727, 1.566, 0.9727, 1.555, 1.165, -0.7398, -0.215, -0.7194, -0.4096, -0.5967, -0.3872, -0.6095, -0.1911, 1.515, 1.361, 1.503, 1.165, 1.555, 1.165, 1.542, 1.361, -0.7525, -0.02336, -0.7398, -0.215, -0.6095, -0.1911, -0.6196, 0.0009331, 1.541, 0.1775, 1.554, -0.004453, 1.567, 0.1775, 1.529, 1.553, 1.515, 1.361, 1.542, 1.361, -0.7568, 0.1578, -0.7525, -0.02336, -0.6196, 0.0009331, -0.6265, 0.1817, 1.528, 0.3418, 1.541, 0.1775, 1.567, 0.1775, 1.58, 0.3418, 1.555, 1.165, 1.566, 0.9727, 1.641, 0.9932, 1.606, 1.179, -0.6095, -0.1911, -0.5967, -0.3872, -0.471, -0.3752, -0.476, -0.1784, 1.542, 1.361, 1.555, 1.165, 1.606, 1.179, 1.568, 1.368, -0.6196, 0.0009331, -0.6095, -0.1911, -0.476, -0.1784, -0.4835, 0.01388, 1.567, 0.1775, 1.554, -0.004453, 1.593, 0.1703, 1.529, 1.553, 1.542, 1.361, 1.568, 1.368, -0.6265, 0.1817, -0.6196, 0.0009331, -0.4835, 0.01388, -0.493, 0.1944, 1.58, 0.3418, 1.567, 0.1775, 1.593, 0.1703, 1.631, 0.3277, -0.63, 0.3441, -0.6265, 0.1817, -0.493, 0.1944, -0.5043, 0.356, -0.547, -0.9247, -0.5288, -1.064, -0.4767, -1.059, -0.4714, -0.9175, -0.63, 0.482, -0.63, 0.3441, -0.5043, 0.356, -0.5169, 0.4927, -0.5648, -0.7612, -0.547, -0.9247, -0.4714, -0.9175, -0.4686, -0.752, 1.577, 0.7924, 1.585, 0.6307, 1.696, 0.6614, 1.671, 0.8185, -0.5816, -0.5796, -0.5648, -0.7612, -0.4686, -0.752, -0.4684, -0.5689, 1.566, 0.9727, 1.577, 0.7924, 1.671, 0.8185, 1.641, 0.9932, -0.5967, -0.3872, -0.5816, -0.5796, -0.4684, -0.5689, -0.471, -0.3752, -0.5169, 0.4927, -0.5043, 0.356, -0.3805, 0.3571, -0.4055, 0.4937, -0.4686, -0.752, -0.4714, -0.9175, -0.3969, -0.9169, -0.3738, -0.7512, 1.671, 0.8185, 1.696, 0.6614, 1.801, 0.7216, 1.76, 0.8697, -0.4684, -0.5689, -0.4686, -0.752, -0.3738, -0.7512, -0.357, -0.568, 1.641, 0.9932, 1.671, 0.8185, 1.76, 0.8697, 1.711, 1.033, -0.471, -0.3752, -0.4684, -0.5689, -0.357, -0.568, -0.3472, -0.3742, 1.606, 1.179, 1.641, 0.9932, 1.711, 1.033, 1.654, 1.206, -0.476, -0.1784, -0.471, -0.3752, -0.3472, -0.3742, -0.3446, -0.1774, 1.568, 1.368, 1.606, 1.179, 1.654, 1.206, 1.593, 1.382, -0.4835, 0.01388, -0.476, -0.1784, -0.3446, -0.1774, -0.3495, 0.01498, 1.593, 0.1703, 1.554, -0.004453, 1.618, 0.1562, 1.529, 1.553, 1.568, 1.368, 1.593, 1.382, -0.493, 0.1944, -0.4835, 0.01388, -0.3495, 0.01498, -0.3616, 0.1954, 1.631, 0.3277, 1.593, 0.1703, 1.618, 0.1562, 1.679, 0.3, -0.5043, 0.356, -0.493, 0.1944, -0.3616, 0.1954, -0.3805, 0.3571, 1.666, 0.4615, 1.631, 0.3277, 1.679, 0.3, 1.736, 0.4213, 1.593, 1.382, 1.654, 1.206, 1.697, 1.247, 1.615, 1.402, -0.3495, 0.01498, -0.3446, -0.1774, -0.2203, -0.1879, -0.2228, 0.004195, 1.618, 0.1562, 1.554, -0.004453, 1.64, 0.1357, 1.529, 1.553, 1.593, 1.382, 1.615, 1.402, -0.3616, 0.1954, -0.3495, 0.01498, -0.2228, 0.004195, -0.2373, 0.1849, 1.679, 0.3, 1.618, 0.1562, 1.64, 0.1357, 1.723, 0.2598, -0.3805, 0.3571, -0.3616, 0.1954, -0.2373, 0.1849, -0.2634, 0.3471, 1.736, 0.4213, 1.679, 0.3, 1.723, 0.2598, 1.799, 0.3629, 1.801, 0.7216, 1.832, 0.5946, 1.936, 0.6917, 1.895, 0.8089, -0.3738, -0.7512, -0.3969, -0.9169, -0.3265, -0.9229, -0.2842, -0.7588, 1.76, 0.8697, 1.801, 0.7216, 1.895, 0.8089, 1.841, 0.944, -0.357, -0.568, -0.3738, -0.7512, -0.2842, -0.7588, -0.2517, -0.5769, 1.711, 1.033, 1.76, 0.8697, 1.841, 0.944, 1.774, 1.092, -0.3472, -0.3742, -0.357, -0.568, -0.2517, -0.5769, -0.2301, -0.3842, 1.654, 1.206, 1.711, 1.033, 1.774, 1.092, 1.697, 1.247, -0.3446, -0.1774, -0.3472, -0.3742, -0.2301, -0.3842, -0.2203, -0.1879, -0.2842, -0.7588, -0.3265, -0.9229, -0.2628, -0.9353, -0.2032, -0.7746, 1.841, 0.944, 1.895, 0.8089, 1.976, 0.9202, 1.909, 1.039, -0.2517, -0.5769, -0.2842, -0.7588, -0.2032, -0.7746, -0.1563, -0.5954, 1.774, 1.092, 1.841, 0.944, 1.909, 1.039, 1.827, 1.166, -0.2301, -0.3842, -0.2517, -0.5769, -0.1563, -0.5954, -0.1242, -0.4047, 1.697, 1.247, 1.774, 1.092, 1.827, 1.166, 1.734, 1.298, -0.2203, -0.1879, -0.2301, -0.3842, -0.1242, -0.4047, -0.1079, -0.2098, 1.615, 1.402, 1.697, 1.247, 1.734, 1.298, 1.634, 1.428, -0.2228, 0.004195, -0.2203, -0.1879, -0.1079, -0.2098, -0.1082, -0.01806, 1.64, 0.1357, 1.554, -0.004453, 1.659, 0.1096, 1.529, 1.553, 1.615, 1.402, 1.634, 1.428, -0.2373, 0.1849, -0.2228, 0.004195, -0.1082, -0.01806, -0.1249, 0.163, 1.723, 0.2598, 1.64, 0.1357, 1.659, 0.1096, 1.76, 0.2086, -0.2634, 0.3471, -0.2373, 0.1849, -0.1249, 0.163, -0.1575, 0.3265, 1.799, 0.3629, 1.723, 0.2598, 1.76, 0.2086, 1.853, 0.2886, 1.895, 0.8089, 1.936, 0.6917, 2.025, 0.8153, 1.976, 0.9202, -0.1082, -0.01806, -0.1079, -0.2098, -0.01167, -0.242, -0.01004, -0.05094, 1.659, 0.1096, 1.554, -0.004453, 1.674, 0.07893, 1.529, 1.553, 1.634, 1.428, 1.648, 1.459, 0.954, 0.8424, 1.019, 1.016, 0.9344, 1.085, 0.8715, 0.9104, 1.76, 0.2086, 1.659, 0.1096, 1.674, 0.07893, 1.789, 0.1484, 0.8724, 0.6855, 0.954, 0.8424, 0.8715, 0.9104, 0.7947, 0.7496, 1.853, 0.2886, 1.76, 0.2086, 1.789, 0.1484, 1.895, 0.2012, 0.7768, 0.5512, 0.8724, 0.6855, 0.7947, 0.7496, 0.7068, 0.6089, -0.2032, -0.7746, -0.2628, -0.9353, -0.2083, -0.9535, -0.1338, -0.7978, 1.909, 1.039, 1.976, 0.9202, 2.039, 1.051, 1.962, 1.15, -0.1563, -0.5954, -0.2032, -0.7746, -0.1338, -0.7978, -0.07476, -0.6228, 1.827, 1.166, 1.909, 1.039, 1.962, 1.15, 1.869, 1.253, -0.1242, -0.4047, -0.1563, -0.5954, -0.07476, -0.6228, -0.03353, -0.4351, 1.734, 1.298, 1.827, 1.166, 1.869, 1.253, 1.763, 1.358, -0.1079, -0.2098, -0.1242, -0.4047, -0.03353, -0.4351, -0.01167, -0.242, 1.634, 1.428, 1.734, 1.298, 1.763, 1.358, 1.648, 1.459, 0.6114, 0.4937, 0.7068, 0.6089, 0.6233, 0.6726, 0.5403, 0.5478, -0.07476, -0.6228, -0.1338, -0.7978, -0.07874, -0.8277, -0.01004, -0.6579, 1.869, 1.253, 1.962, 1.15, 1.999, 1.273, 1.898, 1.351, 1.009, 1.449, 1.019, 1.624, 0.935, 1.688, 0.9165, 1.52, 1.763, 1.358, 1.869, 1.253, 1.898, 1.351, 1.783, 1.425, 0.981, 1.267, 1.009, 1.449, 0.9165, 1.52, 0.8824, 1.342, 1.648, 1.459, 1.763, 1.358, 1.783, 1.425, 1.658, 1.493, 0.9344, 1.085, 0.981, 1.267, 0.8824, 1.342, 0.8339, 1.162, 1.674, 0.07893, 1.554, -0.004453, 1.684, 0.04483, 1.529, 1.553, 1.648, 1.459, 1.658, 1.493, 0.8715, 0.9104, 0.9344, 1.085, 0.8339, 1.162, 0.7729, 0.9855, 1.789, 0.1484, 1.674, 0.07893, 1.684, 0.04483, 1.809, 0.08149, 0.7947, 0.7496, 0.8715, 0.9104, 0.7729, 0.9855, 0.7018, 0.8203, 1.895, 0.2012, 1.789, 0.1484, 1.809, 0.08149, 1.924, 0.1041, 0.7068, 0.6089, 0.7947, 0.7496, 0.7018, 0.8203, 0.6233, 0.6726, 1.988, 0.2354, 1.895, 0.2012, 1.924, 0.1041, 2.025, 0.1118, 1.684, 0.04483, 1.554, -0.004453, 1.689, 0.008635, 1.529, 1.553, 1.658, 1.493, 1.664, 1.529, 0.7729, 0.9855, 0.8339, 1.162, 0.7209, 1.242, 0.6621, 1.065, 1.809, 0.08149, 1.684, 0.04483, 1.689, 0.008635, 1.819, 0.01049, 0.7018, 0.8203, 0.7729, 0.9855, 0.6621, 1.065, 0.5974, 0.895, 1.924, 0.1041, 1.809, 0.08149, 1.819, 0.01049, 1.939, 0.001038, 0.6233, 0.6726, 0.7018, 0.8203, 0.5974, 0.895, 0.5293, 0.7397, 2.025, 0.1118, 1.924, 0.1041, 1.939, 0.001038, 2.043, -0.01935, 0.5403, 0.5478, 0.6233, 0.6726, 0.5293, 0.7397, 0.4604, 0.6049, 0.935, 1.688, 0.9371, 1.84, 0.8572, 1.897, 0.841, 1.755, 1.898, 1.351, 1.999, 1.273, 2.018, 1.405, 1.913, 1.454, 0.9165, 1.52, 0.935, 1.688, 0.841, 1.755, 0.8121, 1.594, 1.783, 1.425, 1.898, 1.351, 1.913, 1.454, 1.794, 1.496, 0.8824, 1.342, 0.9165, 1.52, 0.8121, 1.594, 0.7715, 1.421, 1.658, 1.493, 1.783, 1.425, 1.794, 1.496, 1.664, 1.529, 0.8339, 1.162, 0.8824, 1.342, 0.7715, 1.421, 0.7209, 1.242, 0.841, 1.755, 0.8572, 1.897, 0.7715, 1.955, 0.7403, 1.823, 1.913, 1.454, 2.018, 1.405, 2.018, 1.538, 1.913, 1.559, 0.8121, 1.594, 0.841, 1.755, 0.7403, 1.823, 0.7002, 1.67, 1.794, 1.496, 1.913, 1.454, 1.913, 1.559, 1.794, 1.568, 0.7715, 1.421, 0.8121, 1.594, 0.7002, 1.67, 0.6527, 1.501, 1.664, 1.529, 1.794, 1.496, 1.794, 1.568, 1.664, 1.566, 0.7209, 1.242, 0.7715, 1.421, 0.6527, 1.501, 0.5997, 1.324, 1.689, 0.008635, 1.554, -0.004453, 1.689, -0.02827, 1.529, 1.553, 1.664, 1.529, 1.664, 1.566, 0.6621, 1.065, 0.7209, 1.242, 0.5997, 1.324, 0.5433, 1.145, 1.819, 0.01049, 1.689, 0.008635, 1.689, -0.02827, 1.819, -0.0619, 0.5974, 0.895, 0.6621, 1.065, 0.5433, 1.145, 0.4855, 0.9706, 1.939, 0.001038, 1.819, 0.01049, 1.819, -0.0619, 1.939, -0.1041, 0.5293, 0.7397, 0.5974, 0.895, 0.4855, 0.9706, 0.4286, 0.8078, 2.043, -0.01935, 1.939, 0.001038, 1.939, -0.1041, 2.043, -0.1531, 0.4604, 0.6049, 0.5293, 0.7397, 0.4286, 0.8078, 0.3748, 0.6628, 0.5433, 1.145, 0.5997, 1.324, 0.4751, 1.404, 0.421, 1.223, 1.819, -0.0619, 1.689, -0.02827, 1.684, -0.06447, 1.809, -0.1329, 0.4855, 0.9706, 0.5433, 1.145, 0.421, 1.223, 0.3703, 1.044, 1.939, -0.1041, 1.819, -0.0619, 1.809, -0.1329, 1.924, -0.2071, 0.4286, 0.8078, 0.4855, 0.9706, 0.3703, 1.044, 0.3249, 0.8742, 2.043, -0.1531, 1.939, -0.1041, 1.924, -0.2071, 2.025, -0.2843, 0.3748, 0.6628, 0.4286, 0.8078, 0.3249, 0.8742, 0.2866, 0.7192, 0.7403, 1.823, 0.7715, 1.955, 0.6834, 2.011, 0.6367, 1.889, 0.3261, 0.5412, 0.3748, 0.6628, 0.2866, 0.7192, 0.2569, 0.5855, 0.7002, 1.67, 0.7403, 1.823, 0.6367, 1.889, 0.585, 1.744, 1.794, 1.568, 1.913, 1.559, 1.898, 1.662, 1.783, 1.639, 0.6527, 1.501, 0.7002, 1.67, 0.585, 1.744, 0.5305, 1.58, 1.664, 1.566, 1.794, 1.568, 1.783, 1.639, 1.658, 1.603, 0.5997, 1.324, 0.6527, 1.501, 0.5305, 1.58, 0.4751, 1.404, 1.689, -0.02827, 1.554, -0.004453, 1.684, -0.06447, 1.529, 1.553, 1.664, 1.566, 1.658, 1.603, 0.2569, 0.5855, 0.2866, 0.7192, 0.1994, 0.7721, 0.1883, 0.6271, 0.585, 1.744, 0.6367, 1.889, 0.5341, 1.951, 0.4711, 1.813, 1.783, 1.639, 1.898, 1.662, 1.869, 1.759, 1.763, 1.706, 0.5305, 1.58, 0.585, 1.744, 0.4711, 1.813, 0.4095, 1.653, 1.658, 1.603, 1.783, 1.639, 1.763, 1.706, 1.648, 1.637, 0.4751, 1.404, 0.5305, 1.58, 0.4095, 1.653, 0.3518, 1.479, 1.684, -0.06447, 1.554, -0.004453, 1.674, -0.09856, 1.529, 1.553, 1.658, 1.603, 1.648, 1.637, 0.421, 1.223, 0.4751, 1.404, 0.3518, 1.479, 0.3, 1.297, 1.809, -0.1329, 1.684, -0.06447, 1.674, -0.09856, 1.789, -0.1998, 0.3703, 1.044, 0.421, 1.223, 0.3, 1.297, 0.2563, 1.113, 1.924, -0.2071, 1.809, -0.1329, 1.789, -0.1998, 1.895, -0.3042, 0.3249, 0.8742, 0.3703, 1.044, 0.2563, 1.113, 0.2224, 0.9363, 2.025, -0.2843, 1.924, -0.2071, 1.895, -0.3042, 1.988, -0.4079, 0.2866, 0.7192, 0.3249, 0.8742, 0.2224, 0.9363, 0.1994, 0.7721, 0.6367, 1.889, 0.6834, 2.011, 0.5962, 2.064, 0.5341, 1.951, 0.2563, 1.113, 0.3, 1.297, 0.185, 1.362, 0.148, 1.175, 1.895, -0.3042, 1.789, -0.1998, 1.76, -0.26, 1.853, -0.3916, 0.2224, 0.9363, 0.2563, 1.113, 0.148, 1.175, 0.1248, 0.9919, 1.988, -0.4079, 1.895, -0.3042, 1.853, -0.3916, 1.934, -0.5191, 0.1994, 0.7721, 0.2224, 0.9363, 0.1248, 0.9919, 0.1165, 0.8193, 2.064, -0.5068, 1.988, -0.4079, 1.934, -0.5191, 2.001, -0.6376, 0.1883, 0.6271, 0.1994, 0.7721, 0.1165, 0.8193, 0.1232, 0.6642, 0.4711, 1.813, 0.5341, 1.951, 0.4366, 2.007, 0.3627, 1.874, 1.763, 1.706, 1.869, 1.759, 1.827, 1.846, 1.734, 1.766, 0.4095, 1.653, 0.4711, 1.813, 0.3627, 1.874, 0.2945, 1.719, 1.648, 1.637, 1.763, 1.706, 1.734, 1.766, 1.634, 1.667, 0.3518, 1.479, 0.4095, 1.653, 0.2945, 1.719, 0.2345, 1.546, 1.674, -0.09856, 1.554, -0.004453, 1.659, -0.1292, 1.529, 1.553, 1.648, 1.637, 1.634, 1.667, 0.3, 1.297, 0.3518, 1.479, 0.2345, 1.546, 0.185, 1.362, 1.789, -0.1998, 1.674, -0.09856, 1.659, -0.1292, 1.76, -0.26, 1.734, 1.766, 1.827, 1.846, 1.774, 1.921, 1.697, 1.817, 0.2945, 1.719, 0.3627, 1.874, 0.2641, 1.926, 0.1898, 1.774, 1.634, 1.667, 1.734, 1.766, 1.697, 1.817, 1.615, 1.693, 0.2345, 1.546, 0.2945, 1.719, 0.1898, 1.774, 0.1277, 1.602, 1.659, -0.1292, 1.554, -0.004453, 1.64, -0.1553, 1.529, 1.553, 1.634, 1.667, 1.615, 1.693, 0.185, 1.362, 0.2345, 1.546, 0.1277, 1.602, 0.08029, 1.417, 1.76, -0.26, 1.659, -0.1292, 1.64, -0.1553, 1.723, -0.3112, 0.148, 1.175, 0.185, 1.362, 0.08029, 1.417, 0.04936, 1.227, 1.853, -0.3916, 1.76, -0.26, 1.723, -0.3112, 1.799, -0.4659, 0.1248, 0.9919, 0.148, 1.175, 0.04936, 1.227, 0.03608, 1.039, 1.934, -0.5191, 1.853, -0.3916, 1.799, -0.4659, 1.866, -0.6137, 0.1165, 0.8193, 0.1248, 0.9919, 0.03608, 1.039, 0.04098, 0.8591, 2.001, -0.6376, 1.934, -0.5191, 1.866, -0.6137, 1.921, -0.7488, 1.827, 1.846, 1.909, 1.904, 1.841, 1.999, 1.774, 1.921, 0.3627, 1.874, 0.4366, 2.007, 0.3478, 2.054, 0.2641, 1.926, 1.799, -0.4659, 1.723, -0.3112, 1.679, -0.3514, 1.736, -0.5243, 0.08709, 0.1373, 0.02917, -0.04097, 0.1163, -0.08826, 0.1655, 0.09471, 1.866, -0.6137, 1.799, -0.4659, 1.736, -0.5243, 1.786, -0.688, 0.1615, 0.2996, 0.08709, 0.1373, 0.1655, 0.09471, 0.2282, 0.2634, 1.921, -0.7488, 1.866, -0.6137, 1.786, -0.688, 1.827, -0.8362, 0.2496, 0.4399, 0.1615, 0.2996, 0.2282, 0.2634, 0.3019, 0.4114, 1.962, -0.866, 1.921, -0.7488, 1.827, -0.8362, 1.857, -0.9631, 1.697, 1.817, 1.774, 1.921, 1.711, 1.979, 1.654, 1.858, 0.1898, 1.774, 0.2641, 1.926, 0.179, 1.967, 0.09943, 1.816, 1.615, 1.693, 1.697, 1.817, 1.654, 1.858, 1.593, 1.714, 0.1277, 1.602, 0.1898, 1.774, 0.09943, 1.816, 0.0356, 1.645, 1.64, -0.1553, 1.554, -0.004453, 1.618, -0.1758, 1.529, 1.553, 1.615, 1.693, 1.593, 1.714, 0.08029, 1.417, 0.1277, 1.602, 0.0356, 1.645, -0.01004, 1.46, 1.723, -0.3112, 1.64, -0.1553, 1.618, -0.1758, 1.679, -0.3514, 0.02917, -0.04097, -0.01004, -0.2282, 0.08244, -0.2784, 0.1163, -0.08826, 0.06543, -0.6512, 0.08292, -0.8195, 0.186, -0.86, 0.1749, -0.6942, 1.593, 1.714, 1.654, 1.858, 1.606, 1.885, 1.568, 1.728, 0.06527, -0.4685, 0.06543, -0.6512, 0.1749, -0.6942, 0.1769, -0.5123, 1.618, -0.1758, 1.554, -0.004453, 1.593, -0.19, 1.529, 1.553, 1.593, 1.714, 1.568, 1.728, 0.08244, -0.2784, 0.06527, -0.4685, 0.1769, -0.5123, 0.1919, -0.3214, 1.679, -0.3514, 1.618, -0.1758, 1.593, -0.19, 1.631, -0.3791, 0.1163, -0.08826, 0.08244, -0.2784, 0.1919, -0.3214, 0.2194, -0.1287, 1.736, -0.5243, 1.679, -0.3514, 1.631, -0.3791, 1.666, -0.5645, 0.1655, 0.09471, 0.1163, -0.08826, 0.2194, -0.1287, 0.2583, 0.05831, 1.786, -0.688, 1.736, -0.5243, 1.666, -0.5645, 1.697, -0.7392, 0.2282, 0.2634, 0.1655, 0.09471, 0.2583, 0.05831, 0.3071, 0.2325, 1.827, -0.8362, 1.786, -0.688, 1.697, -0.7392, 1.722, -0.8964, 0.3019, 0.4114, 0.2282, 0.2634, 0.3071, 0.2325, 0.364, 0.3871, 1.857, -0.9631, 1.827, -0.8362, 1.722, -0.8964, 1.741, -1.03, 1.654, 1.858, 1.711, 1.979, 1.641, 2.019, 1.606, 1.885, 0.2583, 0.05831, 0.2194, -0.1287, 0.3346, -0.1608, 0.362, 0.02945, 1.697, -0.7392, 1.666, -0.5645, 1.592, -0.585, 1.602, -0.7653, 0.3071, 0.2325, 0.2583, 0.05831, 0.362, 0.02945, 0.3953, 0.2079, 1.722, -0.8964, 1.697, -0.7392, 1.602, -0.7653, 1.611, -0.927, 0.364, 0.3871, 0.3071, 0.2325, 0.3953, 0.2079, 0.4332, 0.3678, 1.741, -1.03, 1.722, -0.8964, 1.611, -0.927, 1.617, -1.064, 1.606, 1.885, 1.641, 2.019, 1.566, 2.04, 1.555, 1.9, 0.1749, -0.6942, 0.186, -0.86, 0.3012, -0.892, 0.2972, -0.7282, 1.568, 1.728, 1.606, 1.885, 1.555, 1.9, 1.542, 1.735, 0.1769, -0.5123, 0.1749, -0.6942, 0.2972, -0.7282, 0.3016, -0.547, 1.593, -0.19, 1.554, -0.004453, 1.567, -0.1972, 1.529, 1.553, 1.568, 1.728, 1.542, 1.735, 0.1919, -0.3214, 0.1769, -0.5123, 0.3016, -0.547, 0.3142, -0.3554, 1.631, -0.3791, 1.593, -0.19, 1.567, -0.1972, 1.58, -0.3932, 0.2194, -0.1287, 0.1919, -0.3214, 0.3142, -0.3554, 0.3346, -0.1608, 1.666, -0.5645, 1.631, -0.3791, 1.58, -0.3932, 1.592, -0.585, 1.542, 1.735, 1.555, 1.9, 1.503, 1.9, 1.515, 1.735, 0.3016, -0.547, 0.2972, -0.7282, 0.4275, -0.7521, 0.4345, -0.5713, 1.567, -0.1972, 1.554, -0.004453, 1.541, -0.1972, 1.529, 1.553, 1.542, 1.735, 1.515, 1.735, 0.3142, -0.3554, 0.3016, -0.547, 0.4345, -0.5713, 0.4445, -0.3793, 1.58, -0.3932, 1.567, -0.1972, 1.541, -0.1972, 1.528, -0.3932, 0.3346, -0.1608, 0.3142, -0.3554, 0.4445, -0.3793, 0.4574, -0.1832, 1.592, -0.585, 1.58, -0.3932, 1.528, -0.3932, 1.516, -0.585, 0.362, 0.02945, 0.3346, -0.1608, 0.4574, -0.1832, 0.4725, 0.009247, 1.602, -0.7653, 1.592, -0.585, 1.516, -0.585, 1.506, -0.7653, 0.3953, 0.2079, 0.362, 0.02945, 0.4725, 0.009247, 0.4892, 0.1908, 1.611, -0.927, 1.602, -0.7653, 1.506, -0.7653, 1.497, -0.927, 0.4332, 0.3678, 0.3953, 0.2079, 0.4892, 0.1908, 0.5071, 0.3543, 1.617, -1.064, 1.611, -0.927, 1.497, -0.927, 1.491, -1.064, 1.555, 1.9, 1.566, 2.04, 1.491, 2.04, 1.503, 1.9, 0.2972, -0.7282, 0.3012, -0.892, 0.424, -0.9145, 0.4275, -0.7521, 1.506, -0.7653, 1.516, -0.585, 1.442, -0.5645, 1.411, -0.7392, 0.4892, 0.1908, 0.4725, 0.009247, 0.5856, -0.001518, 0.5854, 0.1816, 1.497, -0.927, 1.506, -0.7653, 1.411, -0.7392, 1.386, -0.8964, 0.5071, 0.3543, 0.4892, 0.1908, 0.5854, 0.1816, 0.5826, 0.3471, 0.424, -0.9145, 0.424, -1.052, 0.5372, -1.063, 0.5497, -0.9264, 0.5252, 0.4937, 0.5071, 0.3543, 0.5826, 0.3471, 0.5773, 0.4887, 0.4275, -0.7521, 0.424, -0.9145, 0.5497, -0.9264, 0.561, -0.7648, 1.515, 1.735, 1.503, 1.9, 1.451, 1.885, 1.489, 1.728, 0.4345, -0.5713, 0.4275, -0.7521, 0.561, -0.7648, 0.5705, -0.5843, 1.541, -0.1972, 1.554, -0.004453, 1.515, -0.19, 1.529, 1.553, 1.515, 1.735, 1.489, 1.728, 0.4445, -0.3793, 0.4345, -0.5713, 0.5705, -0.5843, 0.578, -0.392, 1.528, -0.3932, 1.541, -0.1972, 1.515, -0.19, 1.477, -0.3791, 0.4574, -0.1832, 0.4445, -0.3793, 0.578, -0.392, 0.5831, -0.1952, 1.516, -0.585, 1.528, -0.3932, 1.477, -0.3791, 1.442, -0.5645, 0.4725, 0.009247, 0.4574, -0.1832, 0.5831, -0.1952, 0.5856, -0.001518, 0.5705, -0.5843, 0.561, -0.7648, 0.6924, -0.7658, 0.7045, -0.5854, 1.515, -0.19, 1.554, -0.004453, 1.49, -0.1758, 1.529, 1.553, 1.489, 1.728, 1.465, 1.714, 0.578, -0.392, 0.5705, -0.5843, 0.7045, -0.5854, 0.7094, -0.393, 1.477, -0.3791, 1.515, -0.19, 1.49, -0.1758, 1.429, -0.3514, 0.5831, -0.1952, 0.578, -0.392, 0.7094, -0.393, 0.7068, -0.1962, 1.442, -0.5645, 1.477, -0.3791, 1.429, -0.3514, 1.372, -0.5243, 0.5856, -0.001518, 0.5831, -0.1952, 0.7068, -0.1962, 0.697, -0.002433, 1.411, -0.7392, 1.442, -0.5645, 1.372, -0.5243, 1.322, -0.688, 0.5854, 0.1816, 0.5856, -0.001518, 0.697, -0.002433, 0.6802, 0.1808, 1.386, -0.8964, 1.411, -0.7392, 1.322, -0.688, 1.281, -0.8362, 0.5826, 0.3471, 0.5854, 0.1816, 0.6802, 0.1808, 0.6571, 0.3465, 0.5497, -0.9264, 0.5372, -1.063, 0.6486, -1.064, 0.6735, -0.9275, 1.451, 1.885, 1.416, 2.019, 1.346, 1.979, 1.403, 1.858, 0.561, -0.7648, 0.5497, -0.9264, 0.6735, -0.9275, 0.6924, -0.7658, 1.489, 1.728, 1.451, 1.885, 1.403, 1.858, 1.465, 1.714, 0.6802, 0.1808, 0.697, -0.002433, 0.8024, 0.006535, 0.7698, 0.1884, 1.281, -0.8362, 1.322, -0.688, 1.242, -0.6137, 1.187, -0.7488, 0.6571, 0.3465, 0.6802, 0.1808, 0.7698, 0.1884, 0.7275, 0.3525, 1.251, -0.9631, 1.281, -0.8362, 1.187, -0.7488, 1.146, -0.866, 1.403, 1.858, 1.346, 1.979, 1.283, 1.921, 1.36, 1.817, 0.6924, -0.7658, 0.6735, -0.9275, 0.7906, -0.9175, 0.8167, -0.7553, 1.465, 1.714, 1.403, 1.858, 1.36, 1.817, 1.443, 1.693, 0.7045, -0.5854, 0.6924, -0.7658, 0.8167, -0.7553, 0.8312, -0.5746, 1.49, -0.1758, 1.554, -0.004453, 1.468, -0.1553, 1.529, 1.553, 1.465, 1.714, 1.443, 1.693, 0.7094, -0.393, 0.7045, -0.5854, 0.8312, -0.5746, 0.8337, -0.3825, 1.429, -0.3514, 1.49, -0.1758, 1.468, -0.1553, 1.385, -0.3112, 0.7068, -0.1962, 0.7094, -0.393, 0.8337, -0.3825, 0.8239, -0.1862, 1.372, -0.5243, 1.429, -0.3514, 1.385, -0.3112, 1.309, -0.4659, 0.697, -0.002433, 0.7068, -0.1962, 0.8239, -0.1862, 0.8024, 0.006535, 1.322, -0.688, 1.372, -0.5243, 1.309, -0.4659, 1.242, -0.6137, 1.529, 1.553, 1.443, 1.693, 1.424, 1.667, 0.8337, -0.3825, 0.8312, -0.5746, 0.9459, -0.5523, 0.9461, -0.3606, 1.385, -0.3112, 1.468, -0.1553, 1.449, -0.1292, 1.348, -0.26, 0.8239, -0.1862, 0.8337, -0.3825, 0.9461, -0.3606, 0.9298, -0.1657, 1.309, -0.4659, 1.385, -0.3112, 1.348, -0.26, 1.255, -0.3916, 0.8024, 0.006535, 0.8239, -0.1862, 0.9298, -0.1657, 0.8977, 0.02504, 1.242, -0.6137, 1.309, -0.4659, 1.255, -0.3916, 1.174, -0.5191, 0.7698, 0.1884, 0.8024, 0.006535, 0.8977, 0.02504, 0.8509, 0.2042, 1.187, -0.7488, 1.242, -0.6137, 1.174, -0.5191, 1.107, -0.6376, 0.7275, 0.3525, 0.7698, 0.1884, 0.8509, 0.2042, 0.7912, 0.3649, 1.146, -0.866, 1.187, -0.7488, 1.107, -0.6376, 1.057, -0.7424, 1.36, 1.817, 1.283, 1.921, 1.23, 1.846, 1.323, 1.766, 0.8167, -0.7553, 0.7906, -0.9175, 0.8965, -0.8969, 0.9291, -0.7334, 1.443, 1.693, 1.36, 1.817, 1.323, 1.766, 1.424, 1.667, 0.8312, -0.5746, 0.8167, -0.7553, 0.9291, -0.7334, 0.9459, -0.5523, 1.468, -0.1553, 1.554, -0.004453, 1.449, -0.1292, 0.7912, 0.3649, 0.8509, 0.2042, 0.9202, 0.2274, 0.8457, 0.3831, -0.1816, 1.872, -0.2772, 2.006, -0.3472, 1.949, -0.2594, 1.808, 1.323, 1.766, 1.23, 1.846, 1.188, 1.759, 1.294, 1.706, -0.09998, 1.715, -0.1816, 1.872, -0.2594, 1.808, -0.1825, 1.647, 1.424, 1.667, 1.323, 1.766, 1.294, 1.706, 1.409, 1.637, -0.03545, 1.542, -0.09998, 1.715, -0.1825, 1.647, -0.1196, 1.473, 1.449, -0.1292, 1.554, -0.004453, 1.434, -0.09856, 1.529, 1.553, 1.424, 1.667, 1.409, 1.637, 0.9461, -0.3606, 0.9459, -0.5523, 1.044, -0.5195, 1.042, -0.3284, 1.348, -0.26, 1.449, -0.1292, 1.434, -0.09856, 1.319, -0.1998, 0.9298, -0.1657, 0.9461, -0.3606, 1.042, -0.3284, 1.02, -0.1353, 1.255, -0.3916, 1.348, -0.26, 1.319, -0.1998, 1.213, -0.3042, 0.8977, 0.02504, 0.9298, -0.1657, 1.02, -0.1353, 0.9793, 0.05238, 1.174, -0.5191, 1.255, -0.3916, 1.213, -0.3042, 1.12, -0.4079, 0.8509, 0.2042, 0.8977, 0.02504, 0.9793, 0.05238, 0.9202, 0.2274, 1.107, -0.6376, 1.174, -0.5191, 1.12, -0.4079, 1.044, -0.5068, 1.319, -0.1998, 1.434, -0.09856, 1.424, -0.06447, 1.299, -0.1329, -0.04464, 1.109, -0.07306, 1.291, -0.1716, 1.216, -0.1375, 1.038, 1.213, -0.3042, 1.319, -0.1998, 1.299, -0.1329, 1.184, -0.2071, -0.03545, 0.9337, -0.04464, 1.109, -0.1375, 1.038, -0.119, 0.8701, 1.12, -0.4079, 1.213, -0.3042, 1.184, -0.2071, 1.083, -0.2843, 0.9202, 0.2274, 0.9793, 0.05238, 1.044, 0.08749, 0.9753, 0.2573, -0.3472, 1.949, -0.4426, 2.064, -0.5137, 2.01, -0.4308, 1.885, 1.188, 1.759, 1.095, 1.793, 1.058, 1.67, 1.159, 1.662, -0.2594, 1.808, -0.3472, 1.949, -0.4308, 1.885, -0.3522, 1.737, 1.294, 1.706, 1.188, 1.759, 1.159, 1.662, 1.274, 1.639, -0.1825, 1.647, -0.2594, 1.808, -0.3522, 1.737, -0.2811, 1.572, 1.409, 1.637, 1.294, 1.706, 1.274, 1.639, 1.399, 1.603, -0.1196, 1.473, -0.1825, 1.647, -0.2811, 1.572, -0.2201, 1.396, 1.434, -0.09856, 1.554, -0.004453, 1.424, -0.06447, 1.529, 1.553, 1.409, 1.637, 1.399, 1.603, -0.07306, 1.291, -0.1196, 1.473, -0.2201, 1.396, -0.1716, 1.216, -0.3522, 1.737, -0.4308, 1.885, -0.5247, 1.818, -0.4566, 1.663, 1.274, 1.639, 1.159, 1.662, 1.144, 1.559, 1.264, 1.568, -0.2811, 1.572, -0.3522, 1.737, -0.4566, 1.663, -0.3919, 1.493, 1.399, 1.603, 1.274, 1.639, 1.264, 1.568, 1.394, 1.566, -0.2201, 1.396, -0.2811, 1.572, -0.3919, 1.493, -0.3331, 1.315, 1.424, -0.06447, 1.554, -0.004453, 1.419, -0.02827, 1.529, 1.553, 1.399, 1.603, 1.394, 1.566, -0.1716, 1.216, -0.2201, 1.396, -0.3331, 1.315, -0.2825, 1.137, 1.299, -0.1329, 1.424, -0.06447, 1.419, -0.02827, 1.289, -0.0619, -0.1375, 1.038, -0.1716, 1.216, -0.2825, 1.137, -0.2419, 0.9636, 1.184, -0.2071, 1.299, -0.1329, 1.289, -0.0619, 1.169, -0.1041, -0.119, 0.8701, -0.1375, 1.038, -0.2419, 0.9636, -0.213, 0.8029, 1.083, -0.2843, 1.184, -0.2071, 1.169, -0.1041, 1.065, -0.1531, -0.1169, 0.718, -0.119, 0.8701, -0.213, 0.8029, -0.1968, 0.6609, -0.4308, 1.885, -0.5137, 2.01, -0.5936, 1.953, -0.5247, 1.818, 1.159, 1.662, 1.058, 1.67, 1.039, 1.538, 1.144, 1.559, -0.2419, 0.9636, -0.2825, 1.137, -0.4013, 1.056, -0.3538, 0.8879, 1.169, -0.1041, 1.289, -0.0619, 1.289, 0.01049, 1.169, 0.001039, -0.213, 0.8029, -0.2419, 0.9636, -0.3538, 0.8879, -0.3137, 0.7349, 1.065, -0.1531, 1.169, -0.1041, 1.169, 0.001039, 1.065, -0.01935, -0.1968, 0.6609, -0.213, 0.8029, -0.3137, 0.7349, -0.2825, 0.603, -0.5247, 1.818, -0.5936, 1.953, -0.6793, 1.895, -0.6255, 1.75, 1.144, 1.559, 1.039, 1.538, 1.039, 1.405, 1.144, 1.454, -0.4566, 1.663, -0.5247, 1.818, -0.6255, 1.75, -0.5686, 1.587, 1.264, 1.568, 1.144, 1.559, 1.144, 1.454, 1.264, 1.496, -0.3919, 1.493, -0.4566, 1.663, -0.5686, 1.587, -0.5108, 1.413, 1.394, 1.566, 1.264, 1.568, 1.264, 1.496, 1.394, 1.529, -0.3331, 1.315, -0.3919, 1.493, -0.5108, 1.413, -0.4543, 1.233, 1.419, -0.02827, 1.554, -0.004453, 1.419, 0.008635, 1.529, 1.553, 1.394, 1.566, 1.394, 1.529, -0.2825, 1.137, -0.3331, 1.315, -0.4543, 1.233, -0.4013, 1.056, 1.289, -0.0619, 1.419, -0.02827, 1.419, 0.008635, 1.289, 0.01049])
me_sphere.materials.append(mat_mat_sphere_shine)
me_sphere.use_remesh_fix_poles = True
me_sphere.use_remesh_preserve_attributes = False
me_sphere.use_mirror_vertex_groups = False
me_sphere.update()

# ---- objects
ob_root = bpy.data.objects.new('Root', me_root)
ob_sphere = bpy.data.objects.new('Sphere', me_sphere)

# ---- transforms, parenting, visibility, modifiers, constraints
ob_root.location = (0.0, 0.0, 0.06502)
ob_root.lineart.crease_threshold = 0.0
ob_sphere.parent = ob_root
ob_sphere.matrix_parent_inverse = Matrix(((1.0, -0.0, 0.0, -0.0), (-0.0, 1.0, -0.0, 0.0), (0.0, -0.0, 1.0, -0.06502), (-0.0, 0.0, -0.0, 1.0)))
ob_sphere.location = (0.0, 0.0, 2.599)
ob_sphere.rotation_euler = (0.8905, -0.2946, -0.14)
ob_sphere.scale = (0.6397, 0.6397, 0.6397)
ob_sphere.lineart.crease_threshold = 0.0

# ---- collection membership
scene.collection.objects.link(ob_root)
scene.collection.objects.link(ob_sphere)

# ---- scene / render settings (as saved in the file)
scene.frame_start = 1; scene.frame_end = 1800; scene.frame_set(0)
scene.render.engine = 'BLENDER_EEVEE_NEXT'
scene.cycles.use_denoising = False
scene.cycles.samples = 128
scene.cycles.sampling_pattern = 'TABULATED_SOBOL'
scene.cycles.use_adaptive_sampling = False
scene.cycles.use_light_tree = False
scene.view_settings.view_transform = 'Filmic'
bpy.context.view_layer.update()

# ---- added for rendering (the .blend has no active camera and no usable light): camera, sun
cam_auto = bpy.data.cameras.new('AutoCamera')
cam_auto.lens = 50.0
cam_auto.sensor_width = 36.0
cam_auto.clip_end = 1000.0
ob_auto_camera = bpy.data.objects.new('AutoCamera', cam_auto)
scene.collection.objects.link(ob_auto_camera)
ob_auto_camera.location = (7.6701, -9.20412, 7.95862)
ob_auto_camera.rotation_euler = (1.09748, -7.21219e-08, 0.694738)
scene.camera = ob_auto_camera
light_auto_sun = bpy.data.lights.new('AutoSun', 'SUN')
light_auto_sun.energy = 3.0
light_auto_sun.angle = 0.0523599
ob_auto_sun = bpy.data.objects.new('AutoSun', light_auto_sun)
scene.collection.objects.link(ob_auto_sun)
ob_auto_sun.rotation_euler = (0.872665, 0.174533, 0.523599)
bpy.context.view_layer.update()
